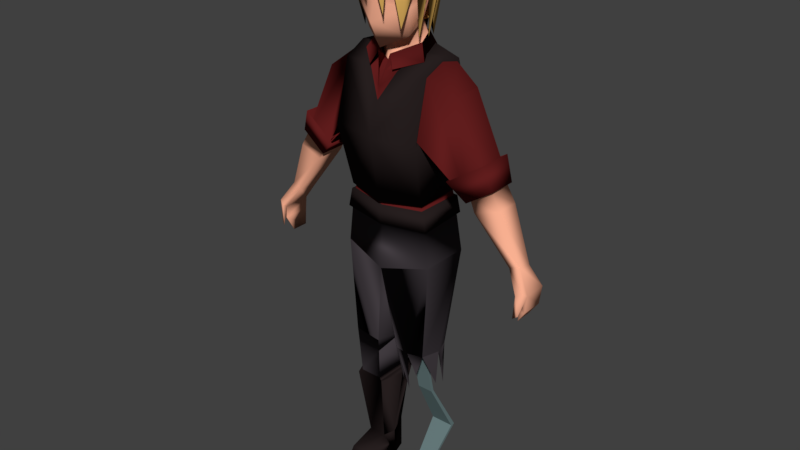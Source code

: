 # Source: Hauke.blend  (saved by Blender 2.79.0; exported with 4.5.12 LTS)
import bpy
from mathutils import Matrix  # noqa: F401  (used for matrix-valued properties, if any)

bpy.ops.wm.read_factory_settings(use_empty=True)
scene = bpy.context.scene
scene.name = 'Scene'

# ---- collections
col_collection_1 = bpy.data.collections.new('Collection 1'); scene.collection.children.link(col_collection_1)

# ---- materials (node trees are filled in below, after node groups)
mat_hair = bpy.data.materials.new('Hair')
mat_hair.alpha_threshold = 0.0
mat_hair.diffuse_color = (0.7011, 0.4125, 0.107, 1.0)
mat_hair.roughness = 0.5
mat_leather = bpy.data.materials.new('Leather')
mat_leather.alpha_threshold = 0.0
mat_leather.diffuse_color = (0.02038, 0.0139, 0.0139, 1.0)
mat_leather.roughness = 0.5
mat_leather.specular_intensity = 0.8
mat_clothesred = bpy.data.materials.new('ClothesRed')
mat_clothesred.alpha_threshold = 0.0
mat_clothesred.diffuse_color = (0.1193, 0.0123, 0.0123, 1.0)
mat_clothesred.roughness = 0.5
mat_clothesred.specular_intensity = 0.0
mat_pants = bpy.data.materials.new('Pants')
mat_pants.alpha_threshold = 0.0
mat_pants.diffuse_color = (0.05497, 0.04565, 0.05284, 1.0)
mat_pants.roughness = 0.5
mat_pants.specular_intensity = 0.0
mat_skin = bpy.data.materials.new('Skin')
mat_skin.alpha_threshold = 0.0
mat_skin.diffuse_color = (1.0, 0.4612, 0.3009, 1.0)
mat_skin.roughness = 0.5
mat_skin.specular_intensity = 0.2174
mat_metal = bpy.data.materials.new('Metal')
mat_metal.alpha_threshold = 0.0
mat_metal.diffuse_color = (0.1384, 0.2036, 0.2079, 1.0)
mat_metal.roughness = 0.5
mat_metal.specular_intensity = 1.0

# ---- material node trees

# ---- world
world_world = bpy.data.worlds.new('World'); scene.world = world_world
world_world.color = (0.05088, 0.05088, 0.05088)
world_world.use_sun_shadow = False
world_world.sun_shadow_jitter_overblur = 0.0
world_world.cycles.sampling_method = 'MANUAL'

# ---- meshes
me_cube_001 = bpy.data.meshes.new('Cube.001')
me_cube_001.from_pydata([(-1.209, 0.7815, 11.19), (-1.209, -1.066, 10.73), (-1.324, -0.6958, 7.139), (-1.061, -0.6958, 8.867), (-1.324, 0.7075, 7.139), (-1.061, 0.6062, 8.887), (-1.341, 0.3095, 12.4), (-1.209, -0.696, 12.22), (-1.149, -0.6611, 4.377), (-1.267, 0.3729, 4.337), (-0.3033, -0.7702, 4.372), (-0.1999, 0.3694, 4.286), (-1.092, -0.6634, 3.94), (-0.3774, -0.6669, 3.94), (-0.3756, 0.0, 0.0), (-1.152, 0.02034, 0.004302), (-1.011, -0.3389, 0.8171), (-0.5171, -0.3125, 0.7854), (-0.4433, -0.5724, 2.969), (-1.079, -0.5693, 2.969), (-0.2263, 0.4251, 3.184), (-1.294, 0.4286, 3.234), (-0.3705, -0.589, 2.883), (-1.162, -0.6475, 2.905), (-0.1652, 0.5553, 3.113), (-1.321, 0.5853, 3.145), (-0.1014, 0.0215, 2.986), (-1.423, 0.1679, 3.026), (-0.3757, -0.01073, 0.8361), (-1.17, -0.007564, 0.8605), (-0.3158, 0.5627, 2.609), (-1.16, 0.5733, 2.61), (-1.034, -1.076, 0.5927), (-0.5171, -1.052, 0.5905), (-1.101, -1.337, 0.003815), (-0.4271, -1.31, -0.003717), (-1.011, 0.5011, 0.003773), (-0.5171, 0.4763, 0.002038), (-1.066, 0.3611, 1.11), (-0.418, 0.353, 1.109), (-2.363, 0.42, 9.284), (-2.363, -0.4805, 9.279), (-3.003, 0.2884, 9.697), (-3.006, -0.4108, 9.7), (-3.524, 0.2319, 7.703), (-3.524, -0.3144, 7.8), (-3.799, 0.1426, 7.8), (-3.801, -0.267, 7.903), (-3.006, -0.4108, 9.7), (-3.003, 0.2146, 9.697), (-2.431, -0.4732, 9.324), (-2.431, 0.3323, 9.328), (-2.356, 0.4412, 9.28), (-2.356, -0.5749, 9.274), (-3.078, 0.2927, 9.746), (-3.082, -0.4962, 9.749), (-2.827, -0.6307, 10.39), (-2.823, 0.4158, 10.38), (-1.865, -0.735, 9.759), (-1.865, 0.6128, 9.766), (-1.938, -0.5727, 11.84), (-1.931, 0.3503, 11.88), (-2.564, -0.5021, 9.061), (-2.564, 0.3633, 9.066), (-3.239, -0.4351, 9.269), (-3.236, 0.2368, 9.266), (-3.94, 0.3225, 7.192), (-3.94, -0.4773, 7.188), (-4.145, 0.2489, 7.29), (-4.146, -0.4114, 7.292), (-3.961, 0.3088, 6.834), (-3.96, -0.4645, 6.832), (-4.078, 0.2391, 6.769), (-4.08, -0.4007, 6.769), (-3.845, 0.1585, 6.43), (-3.847, -0.3126, 6.43), (-4.095, -0.5394, 7.375), (-3.943, -0.6337, 7.308), (-4.009, -0.5784, 6.736), (-3.894, -0.6443, 6.669), (-1.1, 0.6244, 8.68), (-1.172, 0.6582, 8.205), (-1.1, -0.6958, 8.704), (-1.207, -0.6958, 8.169), (-1.163, 0.6906, 8.68), (-1.242, 0.7272, 8.205), (-1.163, -0.7589, 8.704), (-1.281, -0.7589, 8.169), (-1.237, -0.1226, 12.48), (-0.5595, 0.341, 12.63), (-0.4394, -0.7913, 12.22), (-0.5843, -0.1545, 12.52), (-0.3242, 0.2284, 13.39), (-0.5517, -0.03453, 13.33), (-0.8632, -0.1696, 14.02), (-0.7598, -0.8001, 13.82), (-0.6768, -0.3141, 14.93), (-0.7013, 0.2973, 14.17), (-0.6183, -0.6255, 13.09), (-0.5628, -0.8988, 14.74), (-0.5628, 0.3118, 14.7), (-1.253, 0.858, 11.06), (-1.263, -1.151, 10.61), (-1.132, -0.7467, 8.854), (-1.126, 0.6657, 8.876), (-1.247, -0.1468, 12.56), (-1.222, -0.7632, 12.27), (-0.5742, 0.4023, 12.7), (-1.357, 0.3571, 12.48), (-0.4528, -0.862, 12.27), (-0.7114, -0.1766, 12.61), (-0.5133, 0.2925, 13.02), (-0.6946, -0.2297, 12.87), (-0.1801, -0.8027, 12.63), (-0.6088, 0.4819, 12.63), (-0.9087, -0.4103, 12.47), (-0.3488, -0.924, 12.3), (-0.1935, -0.528, 12.43), (-0.6901, -0.883, 14.27), (-0.8522, -0.2835, 14.34), (-0.6621, 0.3916, 14.4), (-0.7645, -0.2988, 14.64), (-0.608, -0.911, 14.59), (-0.5973, 0.4176, 14.71), (-0.7297, -0.9143, 14.28), (-0.9011, -0.2838, 14.35), (-0.6991, 0.4975, 14.41), (-0.812, -0.2988, 14.65), (-0.6446, -0.9449, 14.6), (1.209, 0.7815, 11.19), (1.209, -1.066, 10.73), (1.324, -0.6958, 7.139), (1.061, -0.6958, 8.867), (1.324, 0.7075, 7.139), (1.061, 0.6062, 8.887), (0.0, 0.723, 6.405), (0.0, 0.6691, 8.887), (0.0, -0.9873, 6.833), (0.0, -0.9422, 8.814), (0.0, -0.8865, 12.22), (0.0, 0.3725, 12.59), (1.341, 0.3095, 12.4), (1.209, -0.696, 12.22), (0.0, 0.9292, 7.599), (1.151, -0.6702, 4.383), (1.1, 0.3568, 4.337), (0.3205, -0.7228, 4.378), (0.3397, 0.4817, 4.28), (2.363, 0.42, 9.284), (2.363, -0.4805, 9.279), (3.003, 0.2884, 9.697), (3.006, -0.4108, 9.7), (3.524, 0.2319, 7.703), (3.524, -0.3144, 7.8), (3.799, 0.1426, 7.8), (3.801, -0.267, 7.903), (3.006, -0.4108, 9.7), (3.003, 0.2146, 9.697), (2.431, -0.4732, 9.324), (2.431, 0.3323, 9.328), (2.356, 0.4412, 9.28), (2.356, -0.5749, 9.274), (3.078, 0.2927, 9.746), (3.082, -0.4962, 9.749), (2.827, -0.6307, 10.39), (2.823, 0.4158, 10.38), (1.865, -0.735, 9.759), (1.865, 0.6128, 9.766), (1.938, -0.5727, 11.84), (1.931, 0.3503, 11.88), (2.564, -0.5021, 9.061), (2.564, 0.3633, 9.066), (3.239, -0.4351, 9.269), (3.236, 0.2368, 9.266), (3.94, 0.3225, 7.192), (3.94, -0.4773, 7.188), (4.145, 0.2489, 7.29), (4.146, -0.4114, 7.292), (3.961, 0.3088, 6.834), (3.96, -0.4645, 6.832), (4.078, 0.2391, 6.769), (4.08, -0.4007, 6.769), (3.845, 0.1585, 6.43), (3.847, -0.3126, 6.43), (4.095, -0.5394, 7.375), (3.943, -0.6337, 7.308), (4.009, -0.5784, 6.736), (3.894, -0.6443, 6.669), (0.0, -0.9416, 8.659), (0.0, -0.9191, 8.135), (1.1, 0.6244, 8.68), (1.172, 0.6582, 8.205), (1.1, -0.6958, 8.704), (1.207, -0.6958, 8.169), (0.0, 0.7186, 8.673), (0.0, 0.8134, 8.202), (0.0, -1.025, 8.659), (0.0, -1.001, 8.135), (1.163, 0.6906, 8.68), (1.242, 0.7272, 8.205), (1.163, -0.7589, 8.704), (1.281, -0.7589, 8.169), (0.0, 0.7926, 8.673), (0.0, 0.8953, 8.202), (0.0, -0.646, 12.41), (1.237, -0.1226, 12.48), (0.5595, 0.341, 12.63), (0.4394, -0.7913, 12.22), (0.5843, -0.1545, 12.52), (0.0, 0.383, 13.42), (0.0, -0.6799, 12.86), (0.3242, 0.2284, 13.39), (0.5517, -0.03453, 13.33), (0.8632, -0.1696, 14.02), (0.0, 0.6634, 14.17), (0.0, -1.289, 13.47), (0.0, -0.1519, 13.02), (0.0, -0.3141, 15.19), (0.7598, -0.8001, 13.82), (0.6768, -0.3141, 14.93), (0.7013, 0.2973, 14.17), (0.0, 0.4457, 14.93), (0.0, -0.9557, 12.78), (0.0, -1.111, 14.93), (0.6183, -0.6255, 13.09), (0.5628, -0.8988, 14.74), (0.5628, 0.3118, 14.7), (0.0, -1.172, 13.94), (0.0, -1.276, 14.22), (0.0, -1.043, 11.42), (1.253, 0.858, 11.06), (1.263, -1.151, 10.61), (1.132, -0.7467, 8.854), (0.0, 1.109, 11.2), (0.0, 0.7566, 8.877), (1.126, 0.6657, 8.876), (0.0, -1.388, 10.63), (0.0, -1.08, 8.799), (1.247, -0.1468, 12.56), (1.222, -0.7632, 12.27), (0.5742, 0.4023, 12.7), (1.357, 0.3571, 12.48), (0.0, 0.4537, 12.63), (0.4528, -0.862, 12.27), (0.7114, -0.1766, 12.61), (0.0, -1.127, 11.45), (0.0, 0.439, 13.06), (0.0, 0.7243, 12.59), (0.5133, 0.2925, 13.02), (0.6946, -0.2297, 12.87), (0.1801, -0.8027, 12.63), (0.6088, 0.4819, 12.63), (0.9087, -0.4103, 12.47), (0.3488, -0.924, 12.3), (0.0, -1.015, 11.82), (0.1935, -0.528, 12.43), (0.6901, -0.883, 14.27), (0.8522, -0.2835, 14.34), (0.0, 0.6632, 14.4), (0.6621, 0.3916, 14.4), (0.0, 0.5544, 14.72), (0.7645, -0.2988, 14.64), (0.608, -0.911, 14.59), (0.0, -1.194, 14.57), (0.5973, 0.4176, 14.71), (0.0, -1.324, 14.22), (0.7297, -0.9143, 14.28), (0.9011, -0.2838, 14.35), (0.0, 0.7115, 14.41), (0.6991, 0.4975, 14.41), (0.0, 0.6011, 14.74), (0.812, -0.2988, 14.65), (0.6446, -0.9449, 14.6), (0.0, -1.24, 14.58), (-0.9265, -0.3398, 15.19), (-0.5566, -1.003, 14.61), (-0.7571, -1.004, 14.21), (-0.932, -0.3003, 14.31), (-0.7568, -1.244, 14.91), (-0.5252, -1.325, 15.06), (-0.005374, -1.416, 15.2), (0.5239, -1.021, 15.39), (0.7855, -1.121, 13.41), (0.564, -1.34, 15.06), (0.08067, -1.543, 14.21), (-0.005374, -0.8056, 15.31), (0.5088, -1.432, 13.77), (0.78, -0.6657, 15.21), (0.9303, -1.115, 15.12), (0.9704, -0.8016, 14.5), (1.108, -0.5503, 14.75), (0.8679, -0.5567, 13.09), (0.9335, -0.3036, 15.16), (0.002863, 0.5986, 15.16), (0.7182, 0.3583, 14.79), (0.7972, -0.1162, 13.0), (0.000246, 0.6722, 14.38), (0.7054, 0.4608, 14.37), (0.000246, 0.5625, 14.73), (0.932, -0.3003, 14.31), (0.9621, 0.07383, 14.35), (0.7508, 0.09447, 13.62), (0.689, 0.5507, 14.05), (0.3667, 0.4233, 13.26), (0.6121, 0.3065, 12.92), (-0.0005926, 0.5621, 13.07), (0.2886, 0.7592, 14.18), (0.1571, 0.5945, 12.85), (-0.01583, -0.2897, 15.57), (-0.7204, 0.3585, 14.79), (-0.7972, -0.1162, 13.0), (-0.7054, 0.4608, 14.37), (-0.9621, 0.07383, 14.35), (-0.7508, 0.1488, 13.62), (-0.6745, 0.4974, 14.03), (-0.3667, 0.4233, 13.26), (-0.6121, 0.3065, 12.92), (-0.2886, 0.7592, 14.18), (-0.1571, 0.5945, 12.85), (-0.00302, 0.6793, 14.19), (-1.023, -0.6432, 14.26), (-0.7627, -0.596, 13.11), (0.01589, -1.207, 14.57), (0.02189, -1.16, 14.81), (0.02771, -1.186, 15.0), (1.289, -0.1369, 4.36), (0.7252, -0.784, 4.38), (0.1685, -0.2006, 4.329), (0.7336, 0.4465, 4.309), (0.7252, -0.687, 3.213), (0.9354, -0.6575, 3.702), (1.204, -0.1369, 3.29), (1.1, 0.2158, 3.606), (0.9416, 0.5304, 2.864), (0.5273, 0.441, 3.132), (0.2547, 0.0008525, 3.506), (0.3205, -0.4262, 3.211), (0.2177, -0.1731, 4.512), (0.719, 0.3283, 4.512), (1.22, -0.1731, 4.512), (0.719, -0.6745, 4.512), (0.719, -0.1731, 3.981), (0.343, -0.1731, 4.114), (0.343, -0.5492, 4.512), (0.9449, -0.1324, 4.331), (0.343, 0.2029, 4.512), (0.719, 0.2029, 4.114), (0.9449, -0.1324, 3.853), (1.095, 0.2029, 4.512), (1.095, -0.1731, 4.114), (0.9449, -0.221, 4.331), (1.095, -0.5492, 4.512), (0.719, -0.5492, 4.114), (0.4405, -0.4517, 4.217), (0.4932, -0.1324, 4.331), (0.4405, 0.1054, 4.217), (0.4932, -0.1324, 3.853), (0.9976, -0.4517, 4.217), (0.4932, -0.221, 4.331), (0.9976, 0.1054, 4.217), (0.4932, -0.221, 3.853), (0.385, 0.9595, 1.223), (0.9449, 0.1021, 2.806), (0.4932, 0.1021, 2.806), (1.053, 0.9595, 1.223), (0.9449, -0.1767, -0.0001855), (0.4932, -0.1767, -0.0001855), (0.9449, -0.221, 3.853), (0.4932, 0.01349, 2.806), (0.9449, 0.01349, 2.806), (1.053, 0.8286, 1.223), (0.385, 0.8286, 1.223), (0.9449, -0.1938, 0.0906), (0.4932, -0.1938, 0.0906), (0.8346, -1.449, 0.5747), (0.6035, -1.449, 0.5747)], [(281, 285), (274, 285), (279, 285), (292, 285)], [(7, 1, 102, 106), (91, 90, 139, 204, 117), (90, 229, 254, 139), (1, 0, 101, 102), (89, 140, 242, 107), (194, 80, 5, 136), (80, 82, 3, 5), (135, 137, 10, 11), (0, 6, 108, 101), (82, 188, 138, 3), (1, 7, 60, 43, 41), (10, 137, 2, 8), (2, 4, 9, 8), (135, 11, 9, 4), (10, 8, 12, 13), (22, 23, 16, 17), (8, 9, 12), (10, 13, 11), (22, 17, 28, 26), (31, 30, 39, 38), (12, 9, 21, 19), (23, 27, 29, 16), (26, 28, 39, 30, 24), (11, 20, 21, 9), (13, 18, 20, 11), (13, 12, 19, 18), (18, 19, 23, 22), (21, 20, 24, 25), (18, 22, 26, 24, 20), (19, 21, 25, 27, 23), (27, 25, 31, 38, 29), (25, 24, 30, 31), (17, 16, 32, 33), (33, 32, 34, 35), (14, 15, 36, 37), (37, 36, 38, 39), (35, 34, 15, 14), (29, 38, 36, 15), (29, 15, 16), (34, 32, 16, 15), (28, 17, 14), (14, 37, 39, 28), (33, 35, 14, 17), (52, 53, 50, 51), (6, 0, 40, 42, 61), (0, 1, 41, 40), (60, 61, 42, 43), (65, 63, 44, 46), (55, 54, 49, 48), (62, 64, 47, 45), (63, 62, 45, 44), (56, 57, 54, 55), (48, 49, 65, 64), (64, 65, 46, 47), (53, 55, 48, 50), (43, 42, 57, 56), (58, 56, 55, 53), (59, 58, 53, 52), (54, 52, 51, 49), (41, 43, 56, 58), (40, 41, 58, 59), (57, 59, 52, 54), (42, 40, 59, 57), (7, 88, 6, 61, 60), (51, 50, 62, 63), (50, 48, 64, 62), (49, 51, 63, 65), (45, 67, 66, 44), (46, 44, 66, 68), (47, 46, 68, 69), (69, 67, 79, 78), (67, 69, 73, 71), (68, 66, 70, 72), (69, 68, 72, 73), (66, 67, 71, 70), (73, 72, 74, 75), (72, 70, 74), (71, 75, 74, 70), (73, 75, 71), (77, 76, 78, 79), (67, 45, 77, 79), (45, 47, 76, 77), (47, 69, 78, 76), (2, 137, 189, 83), (195, 81, 85, 203), (4, 2, 83, 81), (188, 82, 86, 196), (135, 4, 81, 195, 143), (82, 80, 84, 86), (87, 197, 196, 86), (85, 87, 86, 84), (203, 85, 84, 202), (81, 83, 87, 85), (83, 189, 197, 87), (80, 194, 202, 84), (89, 91, 93, 92), (229, 90, 109, 245), (6, 88, 105, 108), (91, 117, 204, 210, 93), (140, 89, 92, 209), (94, 93, 98, 95), (121, 122, 99, 96), (121, 96, 100), (94, 97, 92, 93), (214, 209, 92, 97), (260, 100, 221), (122, 263, 223, 99), (215, 95, 98, 222), (216, 210, 222, 98, 93), (217, 221, 100, 96), (217, 96, 99, 223), (215, 227, 95), (5, 3, 103, 104), (233, 101, 108, 107, 242), (234, 104, 101, 233), (103, 237, 236, 102), (104, 103, 102, 101), (108, 105, 110, 107), (105, 106, 109, 110), (102, 236, 245, 109, 106), (3, 138, 237, 103), (136, 5, 104, 234), (91, 89, 107, 110), (88, 7, 106, 105), (90, 91, 110, 109), (89, 111, 112, 91), (89, 111, 246, 140), (113, 112, 115, 116), (111, 114, 115, 112), (111, 246, 247, 114), (117, 254, 113), (91, 117, 113, 112), (94, 95, 118, 119), (227, 228, 118, 95), (214, 97, 120, 258), (94, 119, 120, 97), (119, 118, 124, 125), (100, 260, 270, 123), (120, 119, 125, 126), (122, 121, 127, 128), (125, 124, 128, 127), (125, 127, 123, 126), (268, 126, 123, 270), (124, 265, 273, 128), (118, 228, 265, 124), (258, 120, 126, 268), (263, 122, 128, 273), (121, 100, 123, 127), (142, 239, 231, 130), (208, 255, 204, 139, 207), (207, 139, 254, 229), (130, 231, 230, 129), (206, 240, 242, 140), (194, 136, 134, 190), (190, 134, 132, 192), (135, 147, 327, 146, 137), (129, 230, 241, 141), (192, 132, 138, 188), (130, 149, 151, 168, 142), (146, 326, 144, 131, 137), (131, 144, 325, 145, 133), (135, 133, 145, 328, 147), (160, 159, 158, 161), (141, 169, 150, 148, 129), (129, 148, 149, 130), (168, 151, 150, 169), (173, 154, 152, 171), (163, 156, 157, 162), (170, 153, 155, 172), (171, 152, 153, 170), (164, 163, 162, 165), (156, 172, 173, 157), (172, 155, 154, 173), (161, 158, 156, 163), (151, 164, 165, 150), (166, 161, 163, 164), (167, 160, 161, 166), (162, 157, 159, 160), (149, 166, 164, 151), (148, 167, 166, 149), (165, 162, 160, 167), (150, 165, 167, 148), (142, 168, 169, 141, 205), (159, 171, 170, 158), (158, 170, 172, 156), (157, 173, 171, 159), (153, 152, 174, 175), (154, 176, 174, 152), (155, 177, 176, 154), (177, 186, 187, 175), (175, 179, 181, 177), (176, 180, 178, 174), (177, 181, 180, 176), (174, 178, 179, 175), (181, 183, 182, 180), (180, 182, 178), (179, 178, 182, 183), (181, 179, 183), (185, 187, 186, 184), (175, 187, 185, 153), (153, 185, 184, 155), (155, 184, 186, 177), (131, 193, 189, 137), (195, 203, 199, 191), (133, 191, 193, 131), (188, 196, 200, 192), (135, 143, 195, 191, 133), (192, 200, 198, 190), (201, 200, 196, 197), (199, 198, 200, 201), (203, 202, 198, 199), (191, 199, 201, 193), (193, 201, 197, 189), (190, 198, 202, 194), (206, 211, 212, 208), (229, 245, 243, 207), (141, 241, 238, 205), (208, 212, 210, 204, 255), (140, 209, 211, 206), (213, 218, 224, 212), (261, 219, 225, 262), (261, 226, 219), (213, 212, 211, 220), (214, 220, 211, 209), (260, 221, 226), (262, 225, 223, 263), (215, 222, 224, 218), (216, 212, 224, 222, 210), (217, 219, 226, 221), (217, 223, 225, 219), (215, 218, 227), (134, 235, 232, 132), (233, 242, 240, 241, 230), (234, 233, 230, 235), (232, 231, 236, 237), (235, 230, 231, 232), (241, 240, 244, 238), (238, 244, 243, 239), (231, 239, 243, 245, 236), (132, 232, 237, 138), (136, 234, 235, 134), (208, 244, 240, 206), (205, 238, 239, 142), (207, 243, 244, 208), (206, 208, 249, 248), (206, 140, 246, 248), (250, 253, 252, 249), (248, 249, 252, 251), (248, 251, 247, 246), (255, 250, 254), (208, 249, 250, 255), (213, 257, 256, 218), (227, 218, 256, 228), (214, 258, 259, 220), (213, 220, 259, 257), (257, 267, 266, 256), (226, 264, 270, 260), (259, 269, 267, 257), (262, 272, 271, 261), (267, 271, 272, 266), (267, 269, 264, 271), (268, 270, 264, 269), (266, 272, 273, 265), (256, 266, 265, 228), (258, 268, 269, 259), (263, 273, 272, 262), (261, 271, 264, 226), (320, 278, 274, 277), (280, 279, 284), (275, 274, 278), (288, 287, 281), (281, 280, 283), (274, 275, 279), (283, 280, 286), (283, 288, 281), (308, 285, 280, 281, 287, 292), (283, 282, 288), (288, 282, 289, 287), (282, 283, 287, 289), (287, 283, 281), (292, 287, 290, 299), (299, 290, 287, 289), (290, 291, 289), (299, 291, 290), (289, 291, 299), (299, 294, 292), (298, 293, 294), (292, 294, 293), (294, 297, 301, 295, 299), (296, 298, 294, 297), (308, 292, 293), (300, 297, 294), (300, 294, 299), (299, 295, 300), (297, 300, 295, 301), (297, 301, 302), (303, 305, 307), (302, 303, 306), (301, 303, 304), (303, 302, 304), (302, 301, 304), (319, 296, 306), (296, 297, 306), (302, 306, 297), (305, 319, 306), (306, 303, 307), (305, 306, 307), (277, 274, 309), (298, 309, 293), (274, 293, 309), (309, 277, 310, 313, 311), (296, 311, 309, 298), (308, 293, 274), (312, 309, 311), (312, 277, 309), (277, 312, 310), (311, 313, 310, 312), (311, 314, 313), (315, 318, 305), (314, 317, 315), (313, 316, 315), (315, 316, 314), (314, 316, 313), (319, 317, 296), (296, 317, 311), (314, 311, 317), (305, 317, 319), (317, 318, 315), (305, 318, 317), (308, 274, 279, 280, 285), (277, 276, 321), (274, 278, 276, 277), (276, 320, 321), (320, 277, 321), (320, 276, 278), (279, 275, 280), (280, 275, 324, 281), (281, 324, 275, 323, 288), (275, 322, 289, 288, 323), (276, 275, 278), (326, 146, 329), (144, 326, 330), (325, 144, 331), (145, 325, 332), (328, 145, 333), (147, 328, 334), (327, 147, 335), (146, 327, 336), (337, 342, 353, 343), (347, 362, 363, 356), (362, 364, 361, 363), (337, 345, 355, 342), (338, 346, 355, 345), (356, 347, 367, 360), (344, 354, 358, 350), (338, 348, 359, 346), (339, 349, 359, 348), (347, 344, 350, 367), (367, 350, 358, 360), (339, 351, 357, 349), (340, 352, 357, 351), (360, 358, 354, 356), (356, 354, 344, 347), (340, 343, 353, 352), (341, 342, 355, 346), (341, 346, 359, 349), (341, 349, 357, 352), (341, 352, 353, 342), (365, 374, 375, 366), (364, 365, 366, 361), (362, 369, 370, 364), (362, 347, 367, 369), (360, 368, 369, 367), (369, 368, 371, 370), (372, 373, 375, 374), (370, 371, 373, 372), (364, 370, 372, 365), (365, 372, 374), (366, 375, 373), (361, 366, 373, 371), (363, 361, 371, 368), (356, 363, 368, 360), (337, 343, 340, 351, 339, 348, 338, 345), (313, 315, 296, 311), (301, 297, 296, 303), (296, 315, 303), (303, 315, 305)])
me_cube_001.polygons.foreach_set('material_index', [1, 2, 2, 1, 1, 2, 2, 3, 1, 2, 2, 3, 3, 3, 3, 1, 3, 3, 1, 1, 3, 1, 1, 3, 3, 3, 1, 1, 1, 1, 1, 1, 1, 1, 1, 1, 1, 1, 1, 1, 1, 1, 1, 2, 2, 2, 2, 4, 2, 4, 4, 2, 4, 4, 2, 2, 2, 2, 2, 2, 2, 2, 2, 2, 4, 4, 4, 4, 4, 4, 4, 4, 4, 4, 4, 4, 4, 4, 4, 4, 4, 4, 4, 3, 1, 3, 1, 3, 1, 1, 1, 1, 1, 1, 1, 4, 1, 1, 4, 4, 4, 4, 4, 4, 4, 4, 4, 4, 4, 4, 4, 4, 1, 1, 1, 1, 1, 1, 1, 1, 1, 1, 1, 1, 1, 2, 2, 2, 2, 2, 2, 2, 4, 4, 4, 4, 2, 2, 2, 2, 2, 2, 2, 2, 2, 2, 2, 2, 1, 2, 2, 1, 1, 2, 2, 3, 1, 2, 2, 3, 3, 3, 2, 2, 2, 2, 4, 2, 4, 4, 2, 4, 4, 2, 2, 2, 2, 2, 2, 2, 2, 2, 2, 4, 4, 4, 4, 4, 4, 4, 4, 4, 4, 4, 4, 4, 4, 4, 4, 4, 4, 4, 3, 1, 3, 1, 3, 1, 1, 1, 1, 1, 1, 1, 4, 1, 1, 4, 4, 4, 4, 4, 4, 4, 4, 4, 4, 4, 4, 4, 4, 1, 1, 1, 1, 1, 1, 1, 1, 1, 1, 1, 1, 1, 2, 2, 2, 2, 2, 2, 2, 4, 4, 4, 4, 2, 2, 2, 2, 2, 2, 2, 2, 2, 2, 2, 2, 0, 0, 0, 0, 0, 0, 0, 0, 0, 0, 0, 0, 0, 0, 0, 0, 0, 0, 0, 0, 0, 0, 0, 0, 0, 0, 0, 0, 0, 0, 0, 0, 0, 0, 0, 0, 0, 0, 0, 0, 0, 0, 0, 0, 0, 0, 0, 0, 0, 0, 0, 0, 0, 0, 0, 0, 0, 0, 0, 0, 0, 0, 0, 0, 0, 0, 0, 0, 0, 0, 0, 0, 0, 3, 3, 3, 3, 3, 3, 3, 3, 5, 5, 5, 5, 5, 5, 5, 5, 5, 5, 5, 5, 5, 5, 5, 5, 5, 5, 5, 5, 5, 5, 5, 5, 5, 5, 5, 5, 5, 5, 5, 5, 5, 5, 5, 0, 0, 0, 0])
_uv = me_cube_001.uv_layers.new(name='UVMap')
_uv.uv.foreach_set('vector', [0.3225, 0.4427, 0.3088, 0.5295, 0.3045, 0.5369, 0.3184, 0.4399, 0.6681, 0.967, 0.6305, 0.9581, 0.625, 0.9328, 0.6395, 0.9332, 0.6463, 0.9444, 0.8666, 0.7366, 0.9108, 0.7087, 0.8996, 0.7287, 0.8886, 0.7488, 0.3088, 0.5295, 0.4125, 0.494, 0.4176, 0.5016, 0.3045, 0.5369, 0.1424, 0.8513, 0.1415, 0.819, 0.1463, 0.8187, 0.1462, 0.852, 0.5559, 0.7066, 0.5565, 0.6435, 0.5685, 0.6457, 0.5683, 0.7066, 0.3031, 0.9087, 0.3019, 0.9846, 0.2924, 0.9846, 0.2911, 0.9097, 0.45, 0.491, 0.546, 0.4577, 0.546, 0.5998, 0.481, 0.6105, 0.4125, 0.494, 0.3793, 0.4274, 0.3816, 0.423, 0.4176, 0.5016, 0.05787, 0.8332, 0.05521, 0.7704, 0.06414, 0.7704, 0.06729, 0.831, 0.08085, 0.6823, 0.1185, 0.6055, 0.1463, 0.6434, 0.1463, 0.7809, 0.1024, 0.7862, 0.0587, 0.2061, 0.07582, 0.3475, 0.0, 0.3653, 0.01013, 0.2064, 0.6512, 0.4594, 0.5703, 0.4585, 0.5913, 0.2978, 0.6508, 0.3011, 0.2317, 0.1084, 0.2301, 0.2298, 0.1686, 0.2315, 0.1525, 0.07196, 0.0587, 0.2061, 0.01013, 0.2064, 0.01343, 0.1813, 0.05458, 0.1813, 0.0551, 0.1205, 0.009404, 0.1217, 0.01861, 0.001809, 0.04708, 0.0, 0.6508, 0.3011, 0.5913, 0.2978, 0.6512, 0.2762, 0.546, 0.5998, 0.5422, 0.6251, 0.481, 0.6105, 0.1885, 0.7116, 0.2084, 0.5916, 0.2257, 0.5951, 0.2234, 0.7187, 0.7328, 0.6695, 0.6841, 0.6707, 0.6873, 0.5849, 0.7246, 0.5839, 0.6512, 0.2762, 0.5913, 0.2978, 0.5889, 0.2344, 0.6463, 0.2204, 0.6055, 0.5354, 0.6521, 0.5279, 0.6455, 0.6519, 0.6266, 0.6544, 0.2234, 0.7187, 0.2257, 0.5951, 0.2461, 0.6114, 0.2553, 0.6981, 0.2539, 0.727, 0.2301, 0.2298, 0.2333, 0.2932, 0.1718, 0.2949, 0.1686, 0.2315, 0.5422, 0.6251, 0.5417, 0.6812, 0.4835, 0.674, 0.481, 0.6105, 0.05458, 0.1813, 0.01343, 0.1813, 0.01433, 0.1255, 0.05093, 0.1255, 0.05093, 0.1255, 0.01433, 0.1255, 0.009404, 0.1217, 0.0551, 0.1205, 0.7741, 0.11, 0.7789, 0.1712, 0.7719, 0.1754, 0.7653, 0.1092, 0.8359, 0.155, 0.8375, 0.1592, 0.8032, 0.1771, 0.7719, 0.1754, 0.7789, 0.1712, 0.8331, 0.1185, 0.7741, 0.11, 0.7653, 0.1092, 0.7892, 0.1018, 0.8375, 0.1135, 0.6521, 0.5279, 0.676, 0.5201, 0.6763, 0.5504, 0.6664, 0.6367, 0.6455, 0.6519, 0.7429, 0.6999, 0.6763, 0.6999, 0.6841, 0.6707, 0.7328, 0.6695, 0.9742, 0.1751, 0.9456, 0.1739, 0.9444, 0.1308, 0.9742, 0.132, 0.7429, 0.6902, 0.7431, 0.6605, 0.7772, 0.6566, 0.7772, 0.6954, 0.7811, 0.9224, 0.8257, 0.9252, 0.8165, 0.9525, 0.7882, 0.9501, 0.6914, 0.5208, 0.7199, 0.5201, 0.7246, 0.5839, 0.6873, 0.5849, 0.7869, 0.8472, 0.8257, 0.8471, 0.8257, 0.9252, 0.7811, 0.9224, 0.6455, 0.6519, 0.6664, 0.6367, 0.6763, 0.6999, 0.6485, 0.701, 0.6455, 0.6519, 0.6485, 0.701, 0.6266, 0.6544, 0.5703, 0.7029, 0.5845, 0.6685, 0.6266, 0.6544, 0.6485, 0.701, 0.2257, 0.5951, 0.2084, 0.5916, 0.2279, 0.547, 0.2279, 0.547, 0.2553, 0.548, 0.2461, 0.6114, 0.2257, 0.5951, 0.1662, 0.579, 0.1525, 0.5443, 0.2279, 0.547, 0.2084, 0.5916, 0.5674, 0.9197, 0.5674, 0.9781, 0.5629, 0.9722, 0.5629, 0.9259, 0.8537, 0.3674, 0.8164, 0.3068, 0.8276, 0.1802, 0.8711, 0.1858, 0.8711, 0.3255, 0.672, 0.7029, 0.672, 0.8124, 0.5825, 0.7995, 0.5703, 0.7492, 0.8919, 0.5005, 0.8386, 0.5005, 0.8489, 0.3723, 0.8891, 0.3743, 0.9113, 0.2084, 0.9511, 0.2022, 0.9359, 0.2964, 0.9192, 0.298, 0.5238, 0.9729, 0.524, 0.9275, 0.5285, 0.9321, 0.5283, 0.968, 0.3853, 0.7857, 0.4251, 0.7935, 0.416, 0.8778, 0.3992, 0.8755, 0.05521, 0.8589, 0.00536, 0.8577, 0.01776, 0.7855, 0.04934, 0.7805, 0.9889, 0.1802, 0.9889, 0.2404, 0.9514, 0.2333, 0.9514, 0.1879, 0.7884, 0.6571, 0.8245, 0.6566, 0.826, 0.682, 0.7873, 0.6825, 0.7873, 0.6825, 0.826, 0.682, 0.8217, 0.7678, 0.798, 0.7623, 0.5674, 0.9781, 0.5238, 0.9729, 0.5283, 0.968, 0.5629, 0.9722, 0.9502, 0.6728, 0.9502, 0.6326, 0.9898, 0.6255, 0.9898, 0.6857, 0.2459, 0.9801, 0.2459, 0.914, 0.2845, 0.9221, 0.2845, 0.9719, 0.7809, 0.8132, 0.7809, 0.8907, 0.7529, 0.8815, 0.7529, 0.8231, 0.524, 0.9275, 0.5674, 0.9197, 0.5629, 0.9259, 0.5285, 0.9321, 0.7158, 0.9103, 0.7158, 0.9545, 0.6763, 0.9674, 0.6763, 0.9012, 0.9804, 0.252, 0.9804, 0.3038, 0.9514, 0.3179, 0.9514, 0.2404, 0.9444, 0.1308, 0.9444, 0.06528, 0.9828, 0.07348, 0.9828, 0.1229, 0.9419, 0.9176, 0.9419, 0.8736, 0.981, 0.8643, 0.981, 0.93, 0.9419, 0.9887, 0.9442, 0.955, 0.9502, 0.9304, 0.9831, 0.93, 0.9831, 0.9832, 0.05311, 0.874, 0.006715, 0.8729, 0.00536, 0.8577, 0.05521, 0.8589, 0.3857, 0.7687, 0.4251, 0.7653, 0.4251, 0.7935, 0.3853, 0.7857, 0.9125, 0.1802, 0.9514, 0.1852, 0.9511, 0.2022, 0.9113, 0.2084, 0.01776, 0.7855, 0.009137, 0.7502, 0.05521, 0.7512, 0.04934, 0.7805, 0.9192, 0.298, 0.9359, 0.2964, 0.9272, 0.3335, 0.9142, 0.3334, 0.798, 0.7623, 0.8217, 0.7678, 0.8281, 0.7979, 0.7901, 0.7984, 0.304, 0.5822, 0.2938, 0.5736, 0.2983, 0.5443, 0.304, 0.5496, 0.9938, 0.1091, 0.9829, 0.1166, 0.9828, 0.0863, 0.9901, 0.08897, 0.9142, 0.3334, 0.9272, 0.3335, 0.9351, 0.3525, 0.9307, 0.3586, 0.7901, 0.7984, 0.8281, 0.7979, 0.8281, 0.8277, 0.7912, 0.8283, 0.05521, 0.7512, 0.009137, 0.7502, 0.01025, 0.7297, 0.0548, 0.7306, 0.7912, 0.8283, 0.8281, 0.8277, 0.8239, 0.8466, 0.7968, 0.8471, 0.9307, 0.3586, 0.9351, 0.3525, 0.9514, 0.37, 0.01025, 0.7297, 0.01939, 0.7068, 0.04652, 0.7073, 0.0548, 0.7306, 0.9828, 0.0863, 0.9938, 0.06528, 0.9901, 0.08897, 0.4073, 0.9122, 0.4167, 0.9129, 0.3949, 0.9429, 0.3873, 0.9432, 0.009137, 0.7502, 0.01776, 0.7855, 0.0, 0.7569, 4.674e-05, 0.7201, 0.3992, 0.8755, 0.416, 0.8778, 0.4167, 0.9129, 0.4073, 0.9122, 0.798, 0.7623, 0.7901, 0.7984, 0.7811, 0.8302, 0.7826, 0.7936, 0.0, 0.3653, 0.07582, 0.3475, 0.0759, 0.4224, 0.006719, 0.4245, 0.6559, 0.2962, 0.6666, 0.3632, 0.6627, 0.3674, 0.6512, 0.2963, 0.5703, 0.4585, 0.6512, 0.4594, 0.6504, 0.5189, 0.5724, 0.5201, 0.751, 0.4343, 0.7369, 0.371, 0.7405, 0.3674, 0.7558, 0.4343, 0.2317, 0.1084, 0.1525, 0.07196, 0.1566, 0.01012, 0.2236, 0.005594, 0.2261, 0.04047, 0.7369, 0.371, 0.661, 0.371, 0.6572, 0.3674, 0.7405, 0.3674, 0.9136, 0.1473, 0.9115, 0.07401, 0.9417, 0.07405, 0.9444, 0.1405, 0.4463, 0.4205, 0.4486, 0.506, 0.4176, 0.506, 0.4187, 0.4226, 0.2727, 0.3779, 0.2733, 0.3067, 0.3007, 0.3113, 0.3, 0.378, 0.6666, 0.3632, 0.7446, 0.3632, 0.7484, 0.3674, 0.6627, 0.3674, 0.7446, 0.3632, 0.7557, 0.2935, 0.7604, 0.2934, 0.7484, 0.3674, 0.661, 0.371, 0.6554, 0.4342, 0.6512, 0.4342, 0.6572, 0.3674, 0.4627, 0.8011, 0.4917, 0.7974, 0.4803, 0.8429, 0.4647, 0.8452, 0.5685, 0.5589, 0.551, 0.6037, 0.546, 0.6035, 0.5639, 0.5569, 0.3793, 0.4274, 0.3541, 0.4252, 0.3523, 0.4205, 0.3816, 0.423, 0.006977, 0.9412, 0.001241, 0.9192, 0.0, 0.9083, 0.02586, 0.9083, 0.05345, 0.9391, 0.3449, 0.7653, 0.3771, 0.7677, 0.3634, 0.8112, 0.345, 0.8128, 0.4845, 0.8826, 0.4803, 0.8429, 0.5156, 0.8321, 0.5217, 0.8745, 0.8548, 0.1373, 0.853, 0.1724, 0.8447, 0.1707, 0.8375, 0.1362, 0.8548, 0.1373, 0.8375, 0.1362, 0.8548, 0.1018, 0.4845, 0.8826, 0.4567, 0.8887, 0.4647, 0.8452, 0.4803, 0.8429, 0.3455, 0.8551, 0.345, 0.8128, 0.3634, 0.8112, 0.3853, 0.856, 0.9928, 0.2732, 0.9937, 0.3051, 0.9804, 0.273, 0.7789, 0.8907, 0.7809, 0.9252, 0.7602, 0.9259, 0.7705, 0.8936, 0.61, 0.8568, 0.6299, 0.8998, 0.5879, 0.8914, 0.5703, 0.8563, 0.3512, 0.9048, 0.3205, 0.9054, 0.3045, 0.9056, 0.324, 0.869, 0.3585, 0.8719, 0.7139, 0.859, 0.7069, 0.9012, 0.677, 0.8872, 0.6763, 0.8513, 0.7139, 0.859, 0.6763, 0.8513, 0.6892, 0.8189, 0.7227, 0.8132, 0.61, 0.8568, 0.637, 0.8567, 0.6299, 0.8998, 0.3135, 0.7616, 0.3885, 0.7613, 0.3915, 0.7653, 0.3101, 0.7653, 0.3838, 0.1329, 0.4556, 0.125, 0.4607, 0.2079, 0.4158, 0.2204, 0.3828, 0.2163, 0.3831, 0.0, 0.4477, 0.0001689, 0.4556, 0.125, 0.3838, 0.1329, 0.3126, 0.2237, 0.3774, 0.2204, 0.3769, 0.3255, 0.3045, 0.3248, 0.4176, 0.627, 0.3366, 0.6354, 0.3045, 0.5369, 0.4176, 0.5016, 0.1463, 0.8966, 0.1172, 0.8928, 0.1133, 0.8623, 0.1462, 0.852, 0.1172, 0.8928, 0.08079, 0.8936, 0.07168, 0.85, 0.1133, 0.8623, 0.3045, 0.3248, 0.3769, 0.3255, 0.3773, 0.3726, 0.3516, 0.4202, 0.3074, 0.4205, 0.3885, 0.7613, 0.4024, 0.7002, 0.4104, 0.7001, 0.3915, 0.7653, 0.3095, 0.7008, 0.3135, 0.7616, 0.3101, 0.7653, 0.3045, 0.7008, 0.1137, 0.8548, 0.1424, 0.8513, 0.1462, 0.852, 0.1133, 0.8623, 0.3541, 0.4252, 0.3225, 0.4427, 0.3184, 0.4399, 0.3523, 0.4205, 0.551, 0.6037, 0.5685, 0.6405, 0.5644, 0.6435, 0.546, 0.6035, 0.9757, 0.8552, 0.9551, 0.8643, 0.9472, 0.834, 0.9665, 0.8275, 0.9954, 0.431, 0.9734, 0.4352, 0.9733, 0.465, 1.0, 0.463, 0.4438, 0.6006, 0.4438, 0.6325, 0.4176, 0.6338, 0.4223, 0.6012, 0.3585, 0.9459, 0.3829, 0.9395, 0.3829, 0.992, 0.3619, 0.9772, 0.5169, 0.9086, 0.5169, 0.9379, 0.4891, 0.9357, 0.4942, 0.9014, 0.9602, 0.8061, 0.9757, 0.764, 0.9419, 0.7986, 0.9665, 0.8275, 0.9602, 0.8061, 0.9419, 0.7986, 0.9472, 0.834, 0.4845, 0.8826, 0.5217, 0.8745, 0.5238, 0.9014, 0.4892, 0.9013, 0.637, 0.8567, 0.6528, 0.8568, 0.6563, 0.8959, 0.6299, 0.8998, 0.3455, 0.8551, 0.3853, 0.856, 0.3832, 0.869, 0.3455, 0.8682, 0.4845, 0.8826, 0.4892, 0.9013, 0.45, 0.9014, 0.4567, 0.8887, 0.774, 0.7709, 0.7741, 0.735, 0.7768, 0.7339, 0.7768, 0.7717, 0.7906, 0.09505, 0.8256, 0.09919, 0.8264, 0.1018, 0.7904, 0.1015, 0.7533, 0.8056, 0.774, 0.7709, 0.7768, 0.7717, 0.7537, 0.812, 0.7679, 0.02817, 0.7694, 0.06458, 0.7667, 0.06541, 0.7653, 0.02694, 0.446, 0.8703, 0.4461, 0.9066, 0.4274, 0.9065, 0.4284, 0.8694, 0.446, 0.8703, 0.4284, 0.8694, 0.428, 0.8279, 0.4461, 0.825, 0.6757, 0.853, 0.6741, 0.8928, 0.6566, 0.8865, 0.6563, 0.8525, 0.4312, 0.825, 0.4274, 0.7836, 0.4484, 0.7835, 0.4496, 0.8202, 0.7741, 0.735, 0.7417, 0.7026, 0.7425, 0.6999, 0.7768, 0.7339, 0.7124, 0.8105, 0.7533, 0.8056, 0.7537, 0.812, 0.7117, 0.8132, 0.7967, 0.002543, 0.7679, 0.02817, 0.7653, 0.02694, 0.7959, 0.0, 0.7694, 0.06458, 0.7906, 0.09505, 0.7904, 0.1015, 0.7667, 0.06541, 0.4788, 0.1931, 0.4746, 0.1959, 0.4607, 0.09888, 0.465, 0.1061, 0.6681, 0.8998, 0.6463, 0.9221, 0.6395, 0.9332, 0.625, 0.9328, 0.6305, 0.9076, 0.9108, 0.7612, 0.8886, 0.7488, 0.8996, 0.7287, 0.9108, 0.7087, 0.465, 0.1061, 0.4607, 0.09888, 0.5738, 0.1343, 0.5687, 0.1417, 0.1374, 0.7872, 0.141, 0.7862, 0.1463, 0.8187, 0.1415, 0.819, 0.5559, 0.7066, 0.5683, 0.7066, 0.5685, 0.7677, 0.5565, 0.77, 0.9757, 0.764, 0.9876, 0.7651, 0.9864, 0.84, 0.9769, 0.84, 0.5738, 0.1743, 0.6007, 0.05535, 0.6396, 0.06202, 0.669, 0.06849, 0.669, 0.2096, 0.5687, 0.1417, 0.5738, 0.1343, 0.5379, 0.2132, 0.5355, 0.2088, 0.05787, 0.7068, 0.06729, 0.709, 0.06414, 0.7704, 0.05521, 0.7704, 0.08085, 0.5292, 0.1036, 0.4245, 0.1477, 0.4296, 0.1477, 0.5673, 0.1197, 0.6055, 0.09469, 0.2064, 0.1179, 0.2065, 0.1426, 0.2067, 0.1525, 0.3653, 0.07582, 0.3475, 0.08085, 0.4851, 0.08085, 0.6436, 0.05018, 0.6452, 0.02169, 0.6468, 0.0, 0.4859, 0.2317, 0.1084, 0.3045, 0.06053, 0.3045, 0.2212, 0.2835, 0.2246, 0.2609, 0.228, 0.247, 0.9034, 0.2429, 0.8972, 0.2429, 0.8509, 0.247, 0.8449, 0.7992, 0.1803, 0.8164, 0.2222, 0.8164, 0.3622, 0.7725, 0.3674, 0.7604, 0.2401, 0.2514, 0.8365, 0.1525, 0.7915, 0.1647, 0.7412, 0.2514, 0.727, 0.8919, 0.4979, 0.8952, 0.3743, 0.9354, 0.3723, 0.9451, 0.4979, 0.8711, 0.3419, 0.8789, 0.2521, 0.8958, 0.2539, 0.9112, 0.3484, 0.2071, 0.8503, 0.2113, 0.8552, 0.2114, 0.8911, 0.2073, 0.8957, 0.9019, 0.9214, 0.9165, 0.8314, 0.9334, 0.829, 0.9419, 0.9136, 0.8567, 0.1487, 0.8623, 0.07282, 0.8939, 0.07787, 0.9066, 0.1476, 0.9529, 0.5201, 0.9897, 0.528, 0.9897, 0.5733, 0.9529, 0.5803, 0.8734, 0.7082, 0.8724, 0.6833, 0.9111, 0.6839, 0.9094, 0.7087, 0.8724, 0.6833, 0.8834, 0.6049, 0.9071, 0.5994, 0.9111, 0.6839, 0.247, 0.8449, 0.2429, 0.8509, 0.2113, 0.8552, 0.2071, 0.8503, 0.9502, 0.6987, 0.9893, 0.6857, 0.9893, 0.7459, 0.9502, 0.7389, 0.7158, 0.9012, 0.7547, 0.9098, 0.7547, 0.9598, 0.7158, 0.9675, 0.2771, 0.914, 0.247, 0.9034, 0.247, 0.8449, 0.2771, 0.8365, 0.2073, 0.8957, 0.2114, 0.8911, 0.2429, 0.8972, 0.247, 0.9034, 0.4891, 0.959, 0.45, 0.9672, 0.45, 0.9014, 0.4891, 0.915, 0.1173, 0.9092, 0.147, 0.8966, 0.147, 0.974, 0.1173, 0.9609, 0.2459, 0.9801, 0.2071, 0.9728, 0.2071, 0.923, 0.2459, 0.914, 0.9444, 0.01295, 0.9832, 0.0, 0.9832, 0.06528, 0.9444, 0.05657, 0.9451, 0.3723, 0.9879, 0.3779, 0.9879, 0.431, 0.9528, 0.4306, 0.9464, 0.4061, 0.8589, 0.1634, 0.8567, 0.1487, 0.9066, 0.1476, 0.9053, 0.1624, 0.9023, 0.9383, 0.9019, 0.9214, 0.9419, 0.9136, 0.9419, 0.9417, 0.8721, 0.3701, 0.8711, 0.3419, 0.9112, 0.3484, 0.9113, 0.3654, 0.8939, 0.07787, 0.8623, 0.07282, 0.8563, 0.04459, 0.9024, 0.04362, 0.8789, 0.2521, 0.8743, 0.2168, 0.8876, 0.2169, 0.8958, 0.2539, 0.8834, 0.6049, 0.8756, 0.5696, 0.9136, 0.5701, 0.9071, 0.5994, 0.3039, 0.5822, 0.3039, 0.6147, 0.2984, 0.6198, 0.2938, 0.5906, 0.981, 0.9081, 0.9847, 0.8879, 0.9921, 0.8852, 0.9921, 0.9155, 0.8743, 0.2168, 0.8909, 0.1917, 0.8955, 0.1979, 0.8876, 0.2169, 0.8756, 0.5696, 0.8768, 0.5395, 0.9136, 0.5402, 0.9136, 0.5701, 0.8563, 0.04459, 0.8567, 0.0241, 0.9013, 0.02321, 0.9024, 0.04362, 0.8768, 0.5395, 0.8823, 0.5201, 0.9094, 0.5206, 0.9136, 0.5402, 0.8909, 0.1917, 0.9113, 0.1802, 0.8955, 0.1979, 0.9013, 0.02321, 0.8567, 0.0241, 0.8651, 0.0004538, 0.8922, 0.0, 0.9921, 0.8852, 0.9847, 0.8879, 0.9813, 0.8643, 0.9238, 0.7951, 0.9039, 0.764, 0.9116, 0.7643, 0.9335, 0.7943, 0.9024, 0.04362, 0.9115, 0.0135, 0.9115, 0.05039, 0.8939, 0.07787, 0.9165, 0.8314, 0.9238, 0.7951, 0.9335, 0.7943, 0.9334, 0.829, 0.8834, 0.6049, 0.8681, 0.5742, 0.8666, 0.5374, 0.8756, 0.5696, 0.1525, 0.3653, 0.1457, 0.4245, 0.0759, 0.4224, 0.07582, 0.3475, 0.6559, 0.2962, 0.6512, 0.2963, 0.659, 0.2248, 0.663, 0.2288, 0.0, 0.4859, 0.002206, 0.4245, 0.08025, 0.4258, 0.08085, 0.4851, 0.751, 0.4343, 0.7558, 0.4343, 0.7401, 0.5011, 0.7365, 0.4974, 0.2317, 0.1084, 0.2261, 0.04047, 0.2236, 0.005594, 0.2912, 0.0, 0.3045, 0.06053, 0.7365, 0.4974, 0.7401, 0.5011, 0.6568, 0.5011, 0.6606, 0.4974, 0.9136, 0.0, 0.9444, 0.006793, 0.9417, 0.07405, 0.9115, 0.07401, 0.2749, 0.4496, 0.3022, 0.4517, 0.3035, 0.5351, 0.2727, 0.5351, 0.2727, 0.3779, 0.3, 0.378, 0.3007, 0.445, 0.2733, 0.4496, 0.663, 0.2288, 0.659, 0.2248, 0.7445, 0.2204, 0.741, 0.2247, 0.741, 0.2247, 0.7445, 0.2204, 0.7604, 0.2934, 0.7557, 0.2935, 0.6606, 0.4974, 0.6568, 0.5011, 0.6512, 0.4342, 0.6554, 0.4342, 0.8882, 0.7674, 0.8864, 0.811, 0.8709, 0.8094, 0.8591, 0.764, 0.5669, 0.917, 0.5627, 0.9197, 0.5367, 0.8758, 0.5417, 0.8748, 0.5355, 0.2088, 0.5379, 0.2132, 0.5086, 0.2154, 0.5104, 0.2107, 0.006977, 0.874, 0.05345, 0.8757, 0.02586, 0.9083, 0.0, 0.9083, 0.001241, 0.897, 0.3449, 0.7653, 0.345, 0.8128, 0.326, 0.8112, 0.3126, 0.7677, 0.8674, 0.85, 0.83, 0.8419, 0.8356, 0.7991, 0.8709, 0.8094, 0.07056, 0.9092, 0.05345, 0.9101, 0.06139, 0.8755, 0.06969, 0.874, 0.07056, 0.9092, 0.07056, 0.9446, 0.05345, 0.9101, 0.8674, 0.85, 0.8709, 0.8094, 0.8864, 0.811, 0.8951, 0.8554, 0.3455, 0.8551, 0.3045, 0.856, 0.326, 0.8112, 0.345, 0.8128, 0.9928, 0.2732, 0.9804, 0.273, 0.9937, 0.2404, 0.7809, 0.9606, 0.7724, 0.9583, 0.7602, 0.9259, 0.7809, 0.9252, 0.61, 0.8568, 0.5703, 0.8563, 0.5879, 0.8203, 0.6299, 0.8124, 0.3512, 0.9048, 0.3585, 0.9353, 0.324, 0.94, 0.3045, 0.9056, 0.3205, 0.9054, 0.7139, 0.859, 0.7529, 0.8652, 0.7408, 0.8987, 0.7069, 0.9012, 0.7139, 0.859, 0.7227, 0.8132, 0.7529, 0.8304, 0.7529, 0.8652, 0.61, 0.8568, 0.6299, 0.8124, 0.637, 0.8567, 0.3128, 0.6399, 0.3094, 0.6361, 0.3908, 0.6354, 0.3878, 0.6395, 0.3838, 0.1329, 0.3828, 0.2163, 0.3496, 0.2204, 0.3045, 0.2079, 0.3112, 0.125, 0.3831, 0.0, 0.3838, 0.1329, 0.3112, 0.125, 0.3181, 0.000169, 0.4431, 0.2237, 0.45, 0.3248, 0.3769, 0.3255, 0.3774, 0.2204, 0.5738, 0.008417, 0.5738, 0.1343, 0.4607, 0.09888, 0.4929, 0.0, 0.07168, 0.8966, 0.1173, 0.8971, 0.1065, 0.9299, 0.0758, 0.9257, 0.0758, 0.9257, 0.1065, 0.9299, 0.1173, 0.9714, 0.07365, 0.962, 0.45, 0.3248, 0.4482, 0.4205, 0.4037, 0.4202, 0.3773, 0.3726, 0.3769, 0.3255, 0.3878, 0.6395, 0.3908, 0.6354, 0.4104, 0.7001, 0.4024, 0.7002, 0.3095, 0.7008, 0.3045, 0.7008, 0.3094, 0.6361, 0.3128, 0.6399, 0.5527, 0.8355, 0.548, 0.8329, 0.5666, 0.8049, 0.5669, 0.81, 0.5104, 0.2107, 0.5086, 0.2154, 0.4746, 0.1959, 0.4788, 0.1931, 0.5417, 0.8748, 0.5367, 0.8758, 0.548, 0.8329, 0.5527, 0.8355, 0.5669, 0.81, 0.5527, 0.8355, 0.5348, 0.8253, 0.5485, 0.7974, 1.0, 0.4952, 1.0, 0.463, 0.9733, 0.465, 0.9776, 0.4941, 0.4113, 0.9781, 0.3899, 0.9773, 0.3853, 0.9432, 0.4113, 0.9446, 0.3338, 0.9855, 0.3372, 0.9543, 0.3579, 0.94, 0.3579, 0.9922, 0.5133, 0.9675, 0.49, 0.9713, 0.4891, 0.9357, 0.5169, 0.9379, 0.5431, 0.8561, 0.5238, 0.8601, 0.5509, 0.9006, 0.5527, 0.8355, 0.5348, 0.8253, 0.5238, 0.8601, 0.5431, 0.8561, 0.8674, 0.85, 0.8628, 0.8687, 0.8281, 0.8687, 0.83, 0.8419, 0.637, 0.8567, 0.6299, 0.8124, 0.6563, 0.8166, 0.6528, 0.8568, 0.3455, 0.8551, 0.3455, 0.8682, 0.3069, 0.869, 0.3045, 0.856, 0.8674, 0.85, 0.8951, 0.8554, 0.9019, 0.868, 0.8628, 0.8687, 0.6796, 0.7449, 0.6769, 0.7442, 0.6959, 0.7117, 0.6976, 0.714, 0.8527, 0.07647, 0.8563, 0.08178, 0.8264, 0.1018, 0.8256, 0.09919, 0.6799, 0.7854, 0.6763, 0.7907, 0.6769, 0.7442, 0.6796, 0.7449, 0.8349, 0.008101, 0.8364, 0.005667, 0.8563, 0.03861, 0.8537, 0.03934, 0.8954, 0.9051, 0.878, 0.9059, 0.8775, 0.8687, 0.896, 0.8687, 0.8954, 0.9051, 0.896, 0.9503, 0.8782, 0.9473, 0.878, 0.9059, 0.6757, 0.853, 0.6563, 0.8525, 0.658, 0.8178, 0.6757, 0.8124, 0.4312, 0.7411, 0.4496, 0.746, 0.4484, 0.7835, 0.4274, 0.7836, 0.6976, 0.714, 0.6959, 0.7117, 0.7425, 0.6999, 0.7417, 0.7026, 0.7124, 0.8105, 0.7117, 0.8132, 0.6763, 0.7907, 0.6799, 0.7854, 0.7967, 0.002543, 0.7959, 0.0, 0.8364, 0.005667, 0.8349, 0.008101, 0.8537, 0.03934, 0.8563, 0.03861, 0.8563, 0.08178, 0.8527, 0.07647, 0.8079, 0.6095, 0.8281, 0.6566, 0.7738, 0.6549, 0.7881, 0.6064, 0.3045, 0.9891, 0.3338, 1.0, 0.3338, 0.94, 0.1606, 0.926, 0.2071, 0.9462, 0.1525, 0.9462, 0.5387, 0.6875, 0.5381, 0.715, 0.5177, 0.7006, 0.5177, 0.7006, 0.482, 0.6873, 0.5148, 0.6812, 0.9831, 0.3179, 0.9831, 0.3677, 0.9514, 0.365, 0.9451, 0.4498, 0.9733, 0.431, 0.9733, 0.5185, 0.5148, 0.6812, 0.5387, 0.6875, 0.5177, 0.7006, 0.5005, 0.7506, 0.4925, 0.7212, 0.482, 0.6873, 0.5177, 0.7006, 0.5381, 0.715, 0.5529, 0.732, 0.546, 0.5514, 0.567, 0.4577, 0.567, 0.5569, 0.7653, 0.005224, 0.7653, 0.1041, 0.7471, 0.041, 0.7394, 0.0, 0.9438, 0.7381, 0.9136, 0.6475, 0.9502, 0.6311, 0.9502, 0.6723, 0.9502, 0.6311, 0.9136, 0.6475, 0.9281, 0.6255, 0.7185, 0.002769, 0.7394, 0.0, 0.7327, 0.02646, 0.7182, 0.05176, 0.7182, 0.05176, 0.7327, 0.02646, 0.7394, 0.0, 0.7471, 0.041, 0.4272, 0.6006, 0.4441, 0.506, 0.4441, 0.5884, 0.4176, 0.5727, 0.4441, 0.506, 0.4272, 0.6006, 0.7471, 0.041, 0.7327, 0.122, 0.7182, 0.05176, 0.7182, 0.05176, 0.6803, 0.02412, 0.7185, 0.002769, 0.7969, 0.3924, 0.797, 0.3674, 0.8386, 0.3883, 0.5529, 0.732, 0.5529, 0.7706, 0.5173, 0.7974, 0.938, 0.5201, 0.9529, 0.5403, 0.9501, 0.5877, 0.9529, 0.6255, 0.9136, 0.5596, 0.7968, 0.4128, 0.7969, 0.3924, 0.8386, 0.3883, 0.8377, 0.4128, 0.5005, 0.7506, 0.5529, 0.732, 0.5173, 0.7974, 0.6967, 0.04946, 0.6743, 0.04845, 0.6803, 0.02412, 0.6967, 0.04946, 0.6803, 0.02412, 0.7182, 0.05176, 0.7182, 0.05176, 0.7073, 0.1274, 0.6967, 0.04946, 0.6743, 0.04845, 0.6967, 0.04946, 0.7073, 0.1274, 0.6953, 0.0913, 0.6743, 0.04845, 0.6953, 0.0913, 0.669, 0.06654, 0.6907, 0.1964, 0.7116, 0.2069, 0.7025, 0.2196, 0.8366, 0.4311, 0.8184, 0.4767, 0.8132, 0.4244, 0.669, 0.1753, 0.6907, 0.1964, 0.6767, 0.2156, 0.8184, 0.4767, 0.8366, 0.4311, 0.8327, 0.4956, 0.669, 0.06654, 0.6953, 0.0913, 0.6829, 0.1317, 0.7966, 0.4235, 0.7968, 0.4128, 0.8132, 0.4244, 0.7968, 0.4128, 0.8377, 0.4128, 0.8132, 0.4244, 0.8366, 0.4311, 0.8132, 0.4244, 0.8377, 0.4128, 0.797, 0.4877, 0.7966, 0.4235, 0.8132, 0.4244, 0.08, 0.7838, 0.06729, 0.7287, 0.08, 0.7068, 0.797, 0.4877, 0.8132, 0.4244, 0.806, 0.5005, 0.7881, 0.6064, 0.7738, 0.6549, 0.7429, 0.6205, 0.7969, 0.3924, 0.7558, 0.3883, 0.797, 0.3674, 0.45, 0.762, 0.5173, 0.7974, 0.4738, 0.7952, 0.4347, 0.7411, 0.4104, 0.7011, 0.4495, 0.6354, 0.4496, 0.6745, 0.4496, 0.7209, 0.7968, 0.4128, 0.7565, 0.4128, 0.7558, 0.3883, 0.7969, 0.3924, 0.5005, 0.7506, 0.5173, 0.7974, 0.45, 0.762, 0.767, 0.6014, 0.7429, 0.6205, 0.7452, 0.5956, 0.767, 0.6014, 0.7881, 0.6064, 0.7429, 0.6205, 0.7881, 0.6064, 0.767, 0.6014, 0.8025, 0.5318, 0.7452, 0.5956, 0.7762, 0.561, 0.8025, 0.5318, 0.767, 0.6014, 0.7452, 0.5956, 0.7496, 0.5764, 0.7762, 0.561, 0.7329, 0.1964, 0.7206, 0.2196, 0.7116, 0.2069, 0.7582, 0.4326, 0.78, 0.4244, 0.7761, 0.4767, 0.7555, 0.1753, 0.7472, 0.2156, 0.7329, 0.1964, 0.7761, 0.4767, 0.7622, 0.4956, 0.7582, 0.4326, 0.7496, 0.5764, 0.7806, 0.5201, 0.7762, 0.561, 0.7966, 0.4235, 0.78, 0.4244, 0.7968, 0.4128, 0.7968, 0.4128, 0.78, 0.4244, 0.7565, 0.4128, 0.7582, 0.4326, 0.7565, 0.4128, 0.78, 0.4244, 0.797, 0.4877, 0.78, 0.4244, 0.7966, 0.4235, 0.4401, 0.9066, 0.4401, 0.9832, 0.4274, 0.9618, 0.797, 0.4877, 0.7879, 0.5005, 0.78, 0.4244, 0.5005, 0.7506, 0.45, 0.762, 0.4552, 0.7007, 0.482, 0.6873, 0.4925, 0.7212, 0.1941, 0.8973, 0.1535, 0.9039, 0.1569, 0.8365, 0.2071, 0.9462, 0.1525, 0.9462, 0.1535, 0.9039, 0.1941, 0.8973, 0.8281, 0.6143, 0.8079, 0.6095, 0.8264, 0.547, 0.8079, 0.6095, 0.7881, 0.6064, 0.8264, 0.547, 0.8079, 0.6095, 0.8281, 0.6143, 0.8281, 0.6566, 0.8514, 0.8687, 0.8771, 0.8691, 0.8413, 0.8978, 0.8413, 0.8978, 0.8771, 0.8691, 0.8525, 0.9008, 0.8281, 0.928, 0.8281, 0.928, 0.8525, 0.9008, 0.8771, 0.8691, 0.8637, 0.9013, 0.842, 0.9522, 0.8771, 0.8691, 0.8775, 0.9018, 0.8775, 0.9574, 0.842, 0.9522, 0.8637, 0.9013, 0.06694, 0.8732, 0.05521, 0.85, 0.06694, 0.8332, 0.1179, 0.2065, 0.09469, 0.2064, 0.1181, 0.1394, 0.1426, 0.2067, 0.1179, 0.2065, 0.1302, 0.1676, 0.05018, 0.6452, 0.08085, 0.6436, 0.05075, 0.7068, 0.02169, 0.6468, 0.05018, 0.6452, 0.03022, 0.6888, 0.2835, 0.2246, 0.3045, 0.2212, 0.3016, 0.3067, 0.2609, 0.228, 0.2835, 0.2246, 0.2768, 0.2929, 0.6396, 0.06202, 0.6007, 0.05535, 0.6332, 0.01395, 0.669, 0.06849, 0.6396, 0.06202, 0.6594, 0.0, 0.04551, 0.9627, 0.02293, 0.9628, 0.02912, 0.9468, 0.04583, 0.9412, 0.2893, 0.5718, 0.289, 0.6325, 0.2629, 0.6325, 0.2633, 0.5718, 0.289, 0.6325, 0.2938, 0.7256, 0.2553, 0.7256, 0.2629, 0.6325, 0.04551, 0.9627, 0.04583, 0.9844, 0.02912, 0.9789, 0.02293, 0.9628, 0.9245, 0.9631, 0.9019, 0.9634, 0.9081, 0.9475, 0.9248, 0.9417, 0.4441, 0.5579, 0.4441, 0.532, 0.4492, 0.532, 0.4492, 0.5579, 0.4441, 0.532, 0.4441, 0.506, 0.4492, 0.506, 0.4492, 0.5319, 0.9245, 0.9631, 0.9248, 0.985, 0.9081, 0.9796, 0.9019, 0.9634, 0.9758, 0.602, 0.9529, 0.602, 0.9588, 0.5859, 0.9758, 0.5803, 0.2593, 0.3329, 0.2679, 0.3067, 0.2727, 0.3083, 0.2642, 0.3344, 0.8359, 0.5476, 0.8359, 0.5201, 0.8619, 0.5201, 0.8619, 0.5476, 0.9758, 0.602, 0.9758, 0.6236, 0.9588, 0.618, 0.9529, 0.602, 0.02287, 0.963, 0.0, 0.9628, 0.005991, 0.9466, 0.02293, 0.9412, 0.5618, 0.43, 0.5703, 0.4561, 0.5655, 0.4577, 0.5569, 0.4316, 0.2633, 0.5718, 0.2632, 0.5443, 0.2893, 0.5443, 0.2893, 0.5718, 0.02287, 0.963, 0.02293, 0.9844, 0.005991, 0.9787, 0.0, 0.9628, 0.2758, 0.8145, 0.2687, 0.7936, 0.2857, 0.7932, 0.2963, 0.8069, 0.2758, 0.8145, 0.2963, 0.8069, 0.2963, 0.8234, 0.2829, 0.8343, 0.2758, 0.8145, 0.2829, 0.8343, 0.2659, 0.8338, 0.2553, 0.821, 0.2758, 0.8145, 0.2553, 0.821, 0.2554, 0.8037, 0.2687, 0.7936, 0.2771, 0.9087, 0.2859, 0.8365, 0.2991, 0.8365, 0.3031, 0.9087, 0.2938, 0.7256, 0.2896, 0.7932, 0.2636, 0.7932, 0.2553, 0.7256, 0.2277, 0.3859, 0.2326, 0.3875, 0.1596, 0.4595, 0.1525, 0.4572, 0.2277, 0.3859, 0.2593, 0.3329, 0.2642, 0.3344, 0.2326, 0.3875, 0.8619, 0.5476, 0.8615, 0.6077, 0.8355, 0.6077, 0.8359, 0.5476, 0.8355, 0.6077, 0.8615, 0.6077, 0.8666, 0.6984, 0.8281, 0.6984, 0.3845, 0.9395, 0.3585, 0.9395, 0.3636, 0.869, 0.3769, 0.869, 0.8281, 0.6984, 0.8666, 0.6984, 0.8618, 0.764, 0.8358, 0.764, 0.1525, 0.4572, 0.1596, 0.4595, 0.1953, 0.5397, 0.1928, 0.5443, 0.1928, 0.5443, 0.1953, 0.5397, 0.2727, 0.5356, 0.4903, 0.2204, 0.5703, 0.2294, 0.4929, 0.225, 0.45, 0.3072, 0.4903, 0.2204, 0.4929, 0.225, 0.4572, 0.3049, 0.5253, 0.3786, 0.45, 0.3072, 0.4572, 0.3049, 0.5302, 0.377, 0.5569, 0.4316, 0.5253, 0.3786, 0.5302, 0.377, 0.5618, 0.43, 0.6068, 0.9545, 0.584, 0.9545, 0.5703, 0.9363, 0.5703, 0.9135, 0.5886, 0.8998, 0.6114, 0.8998, 0.625, 0.9181, 0.625, 0.9409, 0.7555, 0.1753, 0.7329, 0.1964, 0.7115, 0.1317, 0.7524, 0.1323, 0.669, 0.1753, 0.6711, 0.1323, 0.7115, 0.1317, 0.6907, 0.1964, 0.7115, 0.1317, 0.7329, 0.1964, 0.6907, 0.1964, 0.6907, 0.1964, 0.7329, 0.1964, 0.7116, 0.2069])
me_cube_001.materials.append(mat_hair)
me_cube_001.materials.append(mat_leather)
me_cube_001.materials.append(mat_clothesred)
me_cube_001.materials.append(mat_pants)
me_cube_001.materials.append(mat_skin)
me_cube_001.materials.append(mat_metal)
me_cube_001.use_remesh_preserve_volume = False
me_cube_001.use_remesh_preserve_attributes = False
me_cube_001.use_mirror_vertex_groups = False
me_cube_001.update()
me_cube_001.normals_split_custom_set([tuple(v) for v in zip(*[iter([-0.9569, -0.2173, 0.1929, -0.9296, -0.3228, -0.1777, -0.8967, -0.4373, 0.06858, -0.8487, -0.382, 0.3657, -0.6414, -0.4867, 0.5931, 0.3968, -0.5058, 0.766, 2.59e-05, -0.8171, 0.5765, 2.234e-05, -0.7998, 0.6003, -0.7952, -0.5993, 0.09268, 0.3968, -0.5058, 0.766, 1.86e-05, -0.7846, 0.62, -1.431e-05, -0.9999, 0.01291, 1.127e-05, -0.8171, 0.5765, -0.9296, -0.3228, -0.1777, -0.9119, 0.3088, -0.2704, -0.9134, 0.398, 0.08544, -0.8967, -0.4373, 0.06863, -0.5512, -0.1411, 0.8224, -1.913e-05, -0.5124, 0.8587, 2.329e-05, 0.3061, 0.952, 0.1767, 0.01875, 0.9841, -0.004234, 0.7386, 0.6741, -0.492, 0.4992, 0.7132, -0.2532, 0.296, -0.921, -0.004103, 0.6143, -0.7891, -0.4806, 0.3659, 0.797, -0.4682, -0.3684, 0.8032, -0.4137, -0.3959, -0.8198, -0.3561, 0.3347, -0.8724, 0.2199, 0.3704, 0.9025, 0.005865, -0.9915, -0.1302, 0.9956, -0.04173, -0.08408, 0.7351, -0.1632, -0.658, -0.9125, 0.2986, -0.2795, -0.9874, 0.001961, 0.158, -0.9134, 0.0208, 0.4065, -0.9176, 0.3887, 0.08302, -0.4098, -0.3372, 0.8476, 0.003466, -0.6763, 0.7366, 0.00378, -0.6548, -0.7558, -0.4627, -0.4202, -0.7806, -0.8982, -0.3741, -0.2308, -0.9537, -0.2243, 0.2006, -0.734, -0.4566, 0.5027, -0.04729, -0.4017, 0.9146, 0.704, -0.316, 0.636, 0.01302, -0.02274, 0.9997, 0.8143, -0.4222, -0.3982, 0.0839, 0.09221, 0.9922, 0.01111, 0.3956, -0.9184, -0.9962, -0.0184, 0.08468, -0.747, 0.6645, -0.02013, -0.8761, 0.4761, -0.07598, -0.9876, -0.09312, -0.1261, -2.891e-06, 0.9998, -0.01964, -0.7885, 0.611, 0.07085, -0.8761, 0.4761, -0.07597, -0.747, 0.6645, -0.02006, -0.9894, 0.0794, 0.1219, -0.9876, -0.09306, -0.1261, -0.6617, -0.7414, -0.1119, -0.766, -0.6427, 0.01433, -0.7504, -0.6429, -0.1533, -0.4788, -0.8053, 0.3496, -0.7763, -0.5836, 0.2381, -0.5162, -0.3456, 0.7837, -0.9876, -0.09311, -0.1261, -0.8761, 0.4761, -0.07603, -0.6617, -0.7413, -0.1121, 0.9868, -0.03701, -0.1578, 0.566, 0.2073, -0.7979, 0.9186, 0.3916, 0.05285, 0.4599, -0.2206, 0.8601, 0.6959, 0.6155, -0.37, 0.9126, -0.3905, -0.1213, 0.6993, -0.6186, -0.3582, -0.3434, 0.9322, -0.1146, -0.4695, 0.8829, -0.00208, 0.02871, 0.9987, 0.04257, -0.5666, 0.8221, -0.05649, -0.6617, -0.7413, -0.112, -0.8761, 0.4761, -0.07603, -0.6142, 0.4171, 0.6699, -0.5154, -0.7606, 0.3948, -0.4789, -0.8053, 0.3496, -0.976, -0.07681, 0.2036, -0.9966, -0.02381, -0.07856, -0.7763, -0.5836, 0.2381, 0.6987, 0.594, -0.3987, 0.9185, -0.1517, 0.3653, -0.5312, 0.2883, -0.7967, 0.1194, 0.9917, -0.04693, 0.5227, -0.1434, 0.8404, -0.7885, 0.611, 0.07081, -0.6116, 0.7871, 0.08051, -0.6142, 0.4171, 0.6699, -0.8761, 0.4761, -0.07596, 0.5988, -0.397, 0.6956, 0.5678, -0.04141, -0.8221, 0.7014, 0.01165, -0.7127, 0.8765, -0.2993, 0.3772, -0.766, -0.6427, 0.01434, -0.6617, -0.7413, -0.112, -0.5154, -0.7607, 0.3947, -0.7253, -0.6736, -0.142, -0.7253, -0.6736, -0.1421, -0.5154, -0.7607, 0.3947, -0.4789, -0.8053, 0.3496, -0.7504, -0.643, -0.1533, -0.6142, 0.4171, 0.6699, -0.6116, 0.787, 0.08051, -0.6919, 0.714, 0.107, -0.5511, 0.6161, 0.5628, -0.6979, -0.3392, 0.6307, 0.9993, -0.0315, -0.02241, -0.2311, -0.1304, 0.9642, 0.9696, 0.03165, 0.2428, -0.6854, -0.2417, 0.6869, -0.5153, -0.7607, 0.3947, -0.6142, 0.4171, 0.6699, -0.551, 0.6161, 0.5628, -0.976, -0.07683, 0.2035, -0.4789, -0.8053, 0.3496, -0.976, -0.07681, 0.2036, -0.551, 0.6162, 0.5628, -0.3434, 0.9322, -0.1145, -0.5666, 0.8221, -0.05648, -0.9966, -0.02379, -0.07858, -0.5511, 0.6161, 0.5628, -0.692, 0.714, 0.107, -0.4695, 0.8829, -0.003173, -0.3435, 0.9322, -0.1146, -0.5161, -0.3456, 0.7837, -0.7763, -0.5837, 0.2381, -0.4212, -0.5698, 0.7057, 0.4809, -0.5498, 0.6829, 0.4809, -0.5498, 0.6829, -0.4211, -0.5698, 0.7057, -0.674, -0.6658, -0.3201, 0.6977, -0.6519, -0.2969, 0.4686, 0.2749, -0.8396, -0.8325, -0.05069, -0.5517, -0.5152, 0.7015, -0.4923, 0.5476, 0.6686, -0.503, 0.5477, 0.6686, -0.503, -0.5152, 0.7015, -0.4923, -0.5666, 0.8221, -0.05648, 0.02871, 0.9987, 0.04261, 0.6977, -0.6519, -0.297, -0.674, -0.6658, -0.3201, -0.8325, -0.05067, -0.5517, 0.4686, 0.2749, -0.8396, -0.9966, -0.02378, -0.07859, -0.5666, 0.8221, -0.05648, -0.5152, 0.7015, -0.4923, -0.8325, -0.05071, -0.5517, -0.9966, -0.02376, -0.07858, -0.8325, -0.05072, -0.5517, -0.7763, -0.5837, 0.2381, -0.674, -0.6658, -0.3201, -0.4211, -0.5698, 0.7057, -0.7763, -0.5836, 0.2381, -0.8325, -0.05073, -0.5517, 0.9468, -0.3217, -0.01142, -0.1057, -0.9939, 0.03098, -0.3148, 0.07677, -0.9461, 0.4686, 0.2748, -0.8396, 0.5477, 0.6687, -0.5029, 0.02875, 0.9987, 0.04255, -0.9098, 0.3994, 0.1128, 0.4809, -0.5499, 0.6829, 0.6977, -0.6519, -0.297, 0.4686, 0.2748, -0.8396, -0.5161, -0.3455, 0.7837, -0.233, 0.3564, -0.9048, -0.2103, -0.3493, -0.9131, -0.1125, -0.4343, -0.8937, -0.1459, 0.4432, -0.8845, -0.9693, 0.02637, 0.2444, -0.8934, 0.3578, -0.2718, 0.7176, 0.4011, 0.5694, -0.03518, 0.3746, 0.9265, -0.7435, 0.3321, 0.5805, -0.8899, 0.3692, -0.2678, -0.8969, -0.3948, -0.1993, 0.7203, -0.289, 0.6305, 0.7161, 0.3875, 0.5805, -0.738, -0.4414, 0.5104, -0.7681, 0.3128, 0.5587, -0.03802, 0.3658, 0.9299, -0.05031, -0.3951, 0.9173, -0.6904, 0.6444, 0.3288, 0.5418, 0.7664, -0.3451, 0.5175, 0.7792, -0.3537, -0.6784, 0.6235, 0.3885, -0.7876, -0.3444, -0.511, -0.8006, 0.3424, -0.4917, -0.8221, 0.3878, -0.4167, -0.8085, -0.3936, -0.4375, 0.5565, -0.7454, -0.3671, -0.6839, -0.6624, 0.3059, -0.7559, -0.5073, 0.4138, 0.7111, -0.6418, -0.2869, 0.5417, 0.7665, -0.3451, 0.5564, -0.7454, -0.3672, 0.7111, -0.6418, -0.287, 0.5175, 0.7792, -0.3537, -0.01246, -0.451, 0.8924, -0.04316, 0.4418, 0.8961, -0.8006, 0.3424, -0.4917, -0.7876, -0.3443, -0.511, -0.8085, -0.3936, -0.4374, -0.8221, 0.3878, -0.4167, -0.6904, 0.6444, 0.3288, -0.6839, -0.6624, 0.3059, -0.6838, -0.6624, 0.306, -0.6904, 0.6444, 0.3289, -0.6784, 0.6236, 0.3885, -0.7559, -0.5073, 0.4138, -0.2103, -0.3494, -0.9131, -0.7876, -0.3443, -0.5109, -0.8085, -0.3936, -0.4375, -0.1172, -0.4393, -0.8907, 0.8724, -0.1313, 0.4708, 0.8818, 0.05928, 0.4679, 0.8606, 0.307, 0.4062, 0.8603, -0.3523, 0.3685, 0.7808, -0.4748, 0.4062, -0.01251, -0.4511, 0.8924, -0.7876, -0.3444, -0.511, -0.2103, -0.3493, -0.9131, 0.7625, 0.4765, 0.4377, 0.7808, -0.4747, 0.4061, -0.2103, -0.3494, -0.9131, -0.2329, 0.3564, -0.9048, -0.8006, 0.3424, -0.4917, -0.2329, 0.3564, -0.9049, -0.144, 0.4412, -0.8858, -0.8221, 0.3879, -0.4167, 0.5476, 0.6328, 0.5474, 0.2437, 0.5, 0.8311, 0.1708, 0.5378, 0.8256, 0.7509, 0.5109, 0.4185, -0.212, 0.2202, 0.9522, -0.2621, -0.2055, 0.9429, -0.1572, -0.3738, 0.9141, -0.1725, 0.3518, 0.9201, -0.04309, 0.4418, 0.8961, 0.7625, 0.4765, 0.4377, -0.2329, 0.3564, -0.9048, -0.8006, 0.3424, -0.4917, 0.2905, -0.6029, 0.7431, 0.5716, -0.6534, 0.4963, 0.7578, -0.5677, 0.3217, 0.2014, -0.6192, 0.7589, -0.9545, -0.1952, 0.2254, -0.9736, -0.1549, 0.1678, -0.9709, 0.03248, 0.2372, -0.7626, 0.3686, 0.5315, -0.7479, -0.407, 0.5244, -0.144, 0.4412, -0.8858, -0.1125, -0.4343, -0.8937, 0.5564, -0.7454, -0.3671, 0.5417, 0.7665, -0.3451, -0.1126, -0.4343, -0.8937, -0.8085, -0.3936, -0.4375, -0.6839, -0.6624, 0.3059, 0.5565, -0.7454, -0.3671, -0.8222, 0.3879, -0.4167, -0.144, 0.4412, -0.8858, 0.5417, 0.7665, -0.3451, -0.6904, 0.6444, 0.3288, 0.7112, -0.6418, -0.2869, 0.9077, -0.08405, -0.4111, 0.5484, 0.8183, -0.1719, 0.5175, 0.7792, -0.3537, -0.6784, 0.6235, 0.3885, 0.5175, 0.7792, -0.3537, 0.5485, 0.8183, -0.1719, -0.7714, 0.6, 0.212, -0.7559, -0.5073, 0.4138, -0.6784, 0.6236, 0.3885, -0.7714, 0.6, 0.212, -0.9919, -0.05575, 0.1143, -0.9919, -0.05582, 0.1144, 0.9077, -0.08403, -0.4111, 0.7847, -0.1501, -0.6014, -0.9924, -0.1188, -0.03281, 0.9077, -0.08406, -0.4112, -0.9919, -0.0558, 0.1143, -0.7535, -0.5552, -0.3521, 0.5908, -0.8002, -0.1033, -0.7714, 0.6, 0.212, 0.5484, 0.8183, -0.1719, 0.5746, 0.8113, -0.1077, -0.765, 0.5419, -0.3479, -0.9919, -0.05575, 0.1143, -0.7714, 0.6, 0.212, -0.765, 0.542, -0.3479, -0.7535, -0.5552, -0.3521, 0.5484, 0.8183, -0.1718, 0.9077, -0.08405, -0.4111, 0.5909, -0.8001, -0.1033, 0.5746, 0.8113, -0.1076, -0.7535, -0.5552, -0.3521, -0.765, 0.5419, -0.3479, -0.1353, 0.7715, -0.6216, -0.1034, -0.778, -0.6197, -0.765, 0.5419, -0.348, 0.5746, 0.8113, -0.1076, -0.1353, 0.7715, -0.6216, 0.5909, -0.8001, -0.1034, -0.1034, -0.778, -0.6197, -0.1353, 0.7715, -0.6216, 0.5746, 0.8113, -0.1077, -0.7535, -0.5552, -0.3521, -0.1034, -0.778, -0.6197, 0.5908, -0.8001, -0.1033, 0.1819, -0.9739, 0.136, -0.5973, -0.7481, 0.2891, -0.9924, -0.1188, -0.03281, 0.7848, -0.15, -0.6014, 0.9077, -0.08405, -0.4111, 0.7111, -0.6418, -0.287, 0.182, -0.9738, 0.136, 0.7848, -0.1501, -0.6013, 0.7111, -0.6418, -0.287, -0.7559, -0.5074, 0.4138, -0.5973, -0.7481, 0.2891, 0.1819, -0.9739, 0.136, -0.7559, -0.5073, 0.4138, -0.9919, -0.05577, 0.1143, -0.9924, -0.1188, -0.03275, -0.5972, -0.7482, 0.2891, -0.9962, -0.01837, 0.08471, 7.972e-07, 0.2874, 0.9578, -4.949e-05, -0.7093, -0.7049, -0.5072, -0.3903, -0.7683, -5.212e-05, 0.6994, -0.7147, -0.468, 0.4224, -0.7762, -0.4901, 0.457, -0.7423, 4.597e-05, 0.7572, -0.6531, -0.747, 0.6645, -0.02014, -0.9962, -0.01841, 0.08469, -0.5072, -0.3903, -0.7683, -0.468, 0.4224, -0.7762, 2.234e-05, -0.7064, 0.7078, -0.4175, -0.3494, 0.8388, -0.4325, -0.3634, 0.8251, -4.395e-05, -0.7053, 0.7089, 2.005e-05, 0.9998, -0.01963, -0.747, 0.6645, -0.02004, -0.468, 0.4224, -0.7763, 5.127e-05, 0.6994, -0.7147, 2.502e-05, 0.9999, -0.01056, -0.4175, -0.3494, 0.8388, -0.3333, 0.3144, 0.8889, -0.3905, 0.3653, 0.845, -0.4325, -0.3634, 0.8251, -0.5114, -0.393, -0.7642, -3.591e-06, -0.695, -0.719, -1.56e-05, -0.7053, 0.7089, -0.4325, -0.3634, 0.8251, -0.4901, 0.457, -0.7423, -0.5114, -0.393, -0.7642, -0.4325, -0.3635, 0.8251, -0.3905, 0.3653, 0.845, -1.716e-05, 0.7572, -0.6531, -0.4901, 0.4569, -0.7423, -0.3906, 0.3653, 0.845, -1.943e-05, 0.6492, 0.7606, -0.468, 0.4224, -0.7762, -0.5073, -0.3903, -0.7683, -0.5114, -0.393, -0.7642, -0.4901, 0.457, -0.7423, -0.5072, -0.3903, -0.7683, 3.488e-05, -0.7093, -0.7049, 3.006e-05, -0.695, -0.719, -0.5114, -0.393, -0.7642, -0.3332, 0.3144, 0.8889, 0.005275, 0.5525, 0.8335, 1.748e-05, 0.6493, 0.7606, -0.3905, 0.3653, 0.845, -0.5512, -0.1411, 0.8224, -0.6414, -0.4866, 0.5931, -0.9386, 0.1027, -0.3293, -0.6536, 0.7435, -0.1419, -3.172e-07, -0.7846, 0.62, 0.3968, -0.5058, 0.766, 0.4671, -0.4575, 0.7566, 7.614e-06, -0.7624, 0.6471, -0.9841, -0.01345, 0.1769, -0.9727, -0.1446, 0.1813, -0.7841, -0.1957, 0.589, -0.9156, 0.08037, 0.394, -0.6414, -0.4866, 0.5931, -0.7952, -0.5993, 0.09265, 9.775e-06, -0.7998, 0.6003, 3.886e-05, -0.4531, -0.8915, -0.9386, 0.1028, -0.3293, 5.696e-05, -0.5125, 0.8587, -0.5512, -0.1411, 0.8224, -0.6536, 0.7435, -0.1418, 7.689e-06, 0.9902, -0.1398, -0.981, 0.1463, -0.1275, -0.9386, 0.1027, -0.3293, -0.777, -0.1396, -0.6138, -0.7891, -0.6022, -0.1215, -0.4572, -0.06612, 0.8869, -0.3421, -0.3583, 0.8687, -0.6487, -0.56, 0.5153, -0.7481, 0.008846, 0.6635, -0.4572, -0.0662, 0.8869, -0.7481, 0.00884, 0.6635, -0.3341, 0.234, 0.913, -0.9764, 0.1988, -0.08409, -0.6723, 0.7376, -0.06342, -0.6343, 0.7718, -0.04333, -0.9396, 0.179, -0.2916, -0.09953, 0.992, -0.07763, -0.1189, 0.9872, -0.106, -0.7486, 0.6575, -0.08521, -0.7616, 0.6402, -0.1006, 1.93e-05, 0.3231, 0.9464, -0.3341, 0.234, 0.913, 2.921e-06, 0.6692, 0.7431, -0.3421, -0.3583, 0.8687, 4.292e-06, -0.5253, 0.8509, -1.55e-06, -0.7456, 0.6664, -0.6487, -0.56, 0.5153, -4.277e-06, -0.9978, -0.06689, -0.7891, -0.6022, -0.1215, -0.777, -0.1396, -0.6138, 5.439e-05, -0.3267, -0.9451, -2.405e-05, 0.3437, -0.9391, 4.56e-06, -0.4531, -0.8915, 6.109e-07, -0.3267, -0.9451, -0.777, -0.1396, -0.6139, -0.9386, 0.1027, -0.3293, -1.52e-06, 0.01186, 0.9999, -4.063e-05, 0.6692, 0.7431, -0.3341, 0.234, 0.913, -0.7481, 0.008871, 0.6635, 3.494e-05, 0.01186, 0.9999, -0.7481, 0.008852, 0.6635, -0.6487, -0.56, 0.5153, -3.123e-05, -0.7456, 0.6664, -9.656e-06, -0.9978, -0.06683, 1.394e-05, -0.9998, 0.02096, -0.7891, -0.6021, -0.1214, -0.4869, 0.4812, -0.729, -0.4576, -0.3439, -0.8199, -0.3661, -0.2397, -0.8992, -0.3909, 0.3986, -0.8297, -0.01335, 0.9916, 0.1285, -0.9216, 0.3804, 0.07781, -0.9227, 0.06059, 0.3807, 0.1326, -0.012, 0.9911, -0.008141, 0.3028, 0.953, 0.0005223, 0.6036, -0.7973, -0.3822, 0.3099, -0.8706, -0.9134, 0.399, 0.08056, 0.0003693, 0.9933, 0.1153, -0.4127, -0.334, -0.8474, -0.02893, -0.5412, -0.8404, -0.0229, -0.9992, 0.03191, -0.9085, -0.4094, 0.08372, -0.3834, 0.358, -0.8514, -0.3792, -0.278, -0.8826, -0.8983, -0.4344, 0.06671, -0.9122, 0.4012, 0.08285, -0.9178, 0.07439, 0.3901, -0.8335, -0.2218, 0.506, 0.24, -0.1586, 0.9577, 0.117, 0.1083, 0.9872, -0.7735, -0.2615, 0.5774, -0.8487, -0.382, 0.3657, 0.4671, -0.4576, 0.7566, 0.3346, -0.2441, 0.9102, -0.8967, -0.4373, 0.06861, -4.098e-06, -0.9998, 0.02094, -1.97e-05, -0.7624, 0.6472, 0.4671, -0.4575, 0.7566, -0.8488, -0.382, 0.3656, -0.4867, -0.422, -0.7649, -0.03542, -0.6562, -0.7538, -0.05676, -0.559, -0.8272, -0.4448, -0.3522, -0.8234, -4.536e-05, 0.7936, -0.6085, -0.4957, 0.427, -0.7563, -0.3838, 0.3156, -0.8678, -1.533e-05, 0.6087, -0.7934, -0.6414, -0.4866, 0.5932, -0.5512, -0.1411, 0.8224, 0.1767, 0.01874, 0.9841, 0.3346, -0.2442, 0.9102, -0.9731, -0.139, 0.1835, -0.9569, -0.2173, 0.1928, -0.8487, -0.382, 0.3657, -0.7734, -0.2615, 0.5774, 0.3968, -0.5058, 0.766, -0.6413, -0.4867, 0.5932, 0.3346, -0.2442, 0.9102, 0.4671, -0.4575, 0.7566, 0.4668, -0.8844, 0.003183, 0.4789, 0.5886, -0.6513, 0.6021, -0.3792, 0.7026, 0.4531, 0.855, -0.2525, 0.7245, -0.08743, -0.6837, -0.3722, 0.6102, 0.6993, 0.9626, 0.271, -0.006578, -0.853, 0.5019, 0.1427, -0.8434, -0.5361, -0.03454, -0.7088, -0.6817, -0.1813, 0.4078, -0.8953, 0.1791, -0.489, -0.6851, 0.5399, 0.514, 0.4515, -0.7294, -0.6769, 0.3383, -0.6538, -0.7083, 0.3261, -0.6261, 0.7429, 0.3534, 0.5685, -0.6908, -0.6446, 0.3277, 7.674e-06, -0.3053, 0.9522, -1.146e-05, 0.8623, 0.5063, 0.713, 0.6855, 0.1472, -0.7952, -0.5992, 0.09267, -2.682e-06, -0.9999, 0.01281, -0.8434, -0.5361, -0.03459, -0.6414, -0.4866, 0.5931, -0.7952, -0.5992, 0.09266, -0.8434, -0.5361, -0.03457, -0.7088, -0.6817, -0.1813, -0.981, 0.1463, -0.1275, -0.7891, -0.6021, -0.1215, -0.6157, -0.3959, -0.6813, -0.8278, 0.07067, -0.5565, 2.444e-05, -0.9998, 0.0209, 6.774e-06, -0.6571, -0.7538, -0.6158, -0.3958, -0.6813, -0.7891, -0.6021, -0.1214, -0.01231, 0.9219, -0.3871, -0.718, 0.6257, -0.3048, -0.688, 0.2649, -0.6756, -0.0489, 0.7363, -0.6749, -0.963, 0.1845, -0.1963, -0.8061, 0.09598, -0.584, -0.6325, 0.256, -0.731, -0.7053, 0.6455, -0.2932, -0.7553, 0.1042, -0.647, -0.5239, -0.3768, -0.7639, -0.5974, -0.443, -0.6685, -0.813, 0.09281, -0.5748, -0.132, 0.5345, 0.8348, -0.06438, 0.4496, 0.8909, -0.02577, 0.567, 0.8233, -0.2502, 0.4309, 0.867, -0.1849, 0.6732, -0.716, -0.7096, 0.03577, -0.7037, -0.7439, 0.03224, -0.6676, -0.413, 0.6808, -0.6049, -0.3539, -0.3698, 0.8591, -0.4754, -0.0678, 0.8772, -0.4726, -0.07958, 0.8777, -0.3855, -0.3765, 0.8424, -0.8761, 0.06332, -0.478, -0.6708, -0.4652, -0.5776, -0.3697, -0.3692, 0.8526, -0.4559, -0.07675, 0.8867, -0.8762, 0.04012, -0.4802, -0.4555, -0.08461, 0.8862, -0.3243, 0.2034, 0.9238, -0.6624, 0.5968, -0.4529, 0.08134, 0.8872, -0.4541, -0.5924, 0.6709, -0.4461, -0.2894, 0.2385, 0.927, 0.03977, 0.3877, 0.9209, -0.6708, -0.4652, -0.5776, -5.174e-05, -0.7674, -0.6412, 5.774e-05, -0.5494, 0.8356, -0.3697, -0.3692, 0.8526, -0.569, -0.3118, -0.761, 0.05423, -0.5614, -0.8258, 0.0432, -0.6882, -0.7242, -0.6308, -0.3875, -0.6723, 0.07719, 0.7143, -0.6956, -0.3204, 0.622, -0.7145, -0.4761, 0.6235, -0.6201, 0.09082, 0.753, -0.6518, -0.004923, -0.5364, 0.844, -0.3428, -0.3753, 0.8612, -0.3727, -0.3823, 0.8455, -0.005511, -0.5617, 0.8273, -0.5451, -0.02444, 0.838, -0.2043, 0.5176, 0.8309, -0.3539, 0.3399, 0.8714, -0.5925, -0.03602, 0.8048, 0.9569, -0.2173, 0.1929, 0.8487, -0.382, 0.3657, 0.8967, -0.4373, 0.06859, 0.9296, -0.3228, -0.1777, 0.6414, -0.4867, 0.5931, 0.7952, -0.5993, 0.09266, -1.222e-05, -0.7998, 0.6003, -1.718e-05, -0.8171, 0.5765, -0.3968, -0.5058, 0.766, -0.3968, -0.5058, 0.766, 5.841e-06, -0.8171, 0.5765, 1.737e-05, -0.9999, 0.01291, -2.041e-05, -0.7846, 0.62, 0.9296, -0.3228, -0.1777, 0.8967, -0.4373, 0.06862, 0.9134, 0.398, 0.08542, 0.9119, 0.3088, -0.2704, 0.5512, -0.1411, 0.8224, -0.1767, 0.01875, 0.9841, -4.565e-05, 0.3061, 0.952, 2.159e-05, -0.5124, 0.8587, 0.004248, 0.7386, 0.6741, 0.004118, 0.6143, -0.7891, 0.2532, 0.296, -0.921, 0.492, 0.4992, 0.7132, 0.4806, 0.3659, 0.797, 0.3561, 0.3347, -0.8725, 0.4137, -0.3959, -0.8198, 0.4682, -0.3684, 0.8032, -0.1642, 0.3592, 0.9187, -0.782, -0.1253, -0.6106, -0.6822, -0.4196, -0.5988, -0.9957, -0.004613, -0.09259, -0.06074, -0.9868, -0.1503, 0.9125, 0.2986, -0.2795, 0.9176, 0.3887, 0.08299, 0.9134, 0.02078, 0.4065, 0.9874, 0.001973, 0.158, 0.4097, -0.3372, 0.8476, 0.4627, -0.4202, -0.7806, -0.003809, -0.6548, -0.7558, -0.003489, -0.6763, 0.7366, 0.8982, -0.3742, -0.2308, -0.704, -0.316, 0.636, 0.04732, -0.4017, 0.9146, 0.734, -0.4566, 0.5027, 0.9537, -0.2243, 0.2005, -9.837e-05, -0.1549, 0.9879, -0.9742, 0.09556, 0.2044, 0.007817, 0.3235, -0.9462, -0.08047, 0.08931, 0.9927, -0.8289, -0.3874, -0.4036, 0.9961, 0.05011, 0.07299, 0.9914, -0.02075, -0.1292, 0.9852, 0.04118, -0.1662, 0.88, 0.4674, -0.08438, 0.675, 0.7373, -0.0256, 0.05932, 0.9982, 0.0003592, 0.8039, 0.5944, -0.02151, 0.8705, 0.4829, -0.09447, 0.5175, 0.3624, -0.7752, 0.831, 0.5452, 0.1105, 0.233, 0.3564, -0.9048, 0.1439, 0.4412, -0.8858, 0.1152, -0.4372, -0.892, 0.2103, -0.3493, -0.9131, 0.9693, 0.02637, 0.2444, 0.7435, 0.3321, 0.5804, 0.03515, 0.3746, 0.9265, -0.7176, 0.4011, 0.5694, 0.8934, 0.3578, -0.2717, 0.8899, 0.3692, -0.2678, -0.7162, 0.3874, 0.5805, -0.7215, -0.2779, 0.6342, 0.8969, -0.3948, -0.1993, 0.738, -0.4414, 0.5104, 0.0503, -0.3951, 0.9173, 0.03803, 0.3658, 0.9299, 0.7681, 0.3128, 0.5587, 0.6904, 0.6444, 0.3289, 0.6784, 0.6235, 0.3885, -0.5175, 0.7792, -0.3537, -0.5417, 0.7664, -0.3451, 0.7876, -0.3444, -0.511, 0.8085, -0.3936, -0.4375, 0.8221, 0.3879, -0.4167, 0.8006, 0.3424, -0.4917, -0.5565, -0.7454, -0.3671, -0.7111, -0.6418, -0.287, 0.7559, -0.5073, 0.4138, 0.6839, -0.6624, 0.3059, -0.5417, 0.7665, -0.3451, -0.5175, 0.7792, -0.3538, -0.7111, -0.6418, -0.287, -0.5565, -0.7454, -0.3671, 0.01246, -0.451, 0.8924, 0.7876, -0.3443, -0.511, 0.8006, 0.3424, -0.4917, 0.04316, 0.4418, 0.8961, 0.8085, -0.3936, -0.4374, 0.6839, -0.6624, 0.3059, 0.6904, 0.6444, 0.3289, 0.8222, 0.3878, -0.4167, 0.6839, -0.6624, 0.3059, 0.7559, -0.5073, 0.4138, 0.6784, 0.6236, 0.3885, 0.6904, 0.6444, 0.3289, 0.2103, -0.3494, -0.9131, 0.1126, -0.4344, -0.8937, 0.8085, -0.3935, -0.4375, 0.7876, -0.3444, -0.5109, -0.8724, -0.1313, 0.4708, -0.8603, -0.3523, 0.3685, -0.8606, 0.3071, 0.4062, -0.8818, 0.05927, 0.4679, -0.7808, -0.4748, 0.4062, 0.2103, -0.3493, -0.9131, 0.7876, -0.3444, -0.511, 0.01249, -0.4511, 0.8924, -0.7625, 0.4765, 0.4377, 0.2329, 0.3564, -0.9048, 0.2103, -0.3494, -0.9131, -0.7808, -0.4747, 0.4061, 0.8007, 0.3424, -0.4917, 0.8221, 0.3879, -0.4167, 0.1438, 0.441, -0.8859, 0.2329, 0.3564, -0.9048, -0.5476, 0.6328, 0.5474, -0.7509, 0.5109, 0.4185, -0.1709, 0.5378, 0.8256, -0.2436, 0.5, 0.8311, 0.212, 0.2201, 0.9522, 0.1725, 0.3518, 0.92, 0.1572, -0.3738, 0.9141, 0.2621, -0.2055, 0.9429, 0.04311, 0.4417, 0.8961, 0.8006, 0.3424, -0.4917, 0.2329, 0.3564, -0.9048, -0.7625, 0.4765, 0.4377, -0.2905, -0.6029, 0.7431, -0.2014, -0.6192, 0.7589, -0.7578, -0.5677, 0.3217, -0.5716, -0.6534, 0.4963, 0.9545, -0.1952, 0.2254, 0.7479, -0.407, 0.5244, 0.7626, 0.3686, 0.5315, 0.9709, 0.0325, 0.2372, 0.9736, -0.1549, 0.1678, 0.144, 0.4412, -0.8858, -0.5417, 0.7665, -0.3451, -0.5565, -0.7454, -0.3671, 0.1126, -0.4343, -0.8937, 0.1126, -0.4343, -0.8937, -0.5565, -0.7454, -0.3671, 0.6839, -0.6624, 0.3059, 0.8085, -0.3936, -0.4375, 0.8221, 0.3879, -0.4167, 0.6904, 0.6444, 0.3288, -0.5417, 0.7665, -0.3451, 0.144, 0.4412, -0.8858, -0.7111, -0.6418, -0.2869, -0.5175, 0.7792, -0.3537, -0.5484, 0.8184, -0.1719, -0.9077, -0.08405, -0.4111, 0.6784, 0.6235, 0.3885, 0.7714, 0.6, 0.2119, -0.5485, 0.8183, -0.1719, -0.5175, 0.7792, -0.3537, 0.7559, -0.5073, 0.4138, 0.9919, -0.05575, 0.1143, 0.7714, 0.6, 0.212, 0.6784, 0.6236, 0.3886, 0.9919, -0.05583, 0.1144, 0.9924, -0.1188, -0.03277, -0.7847, -0.1501, -0.6014, -0.9077, -0.08404, -0.4111, -0.9077, -0.08407, -0.4111, -0.5908, -0.8002, -0.1033, 0.7535, -0.5552, -0.3521, 0.9919, -0.0558, 0.1143, 0.7714, 0.6, 0.212, 0.765, 0.5419, -0.3479, -0.5746, 0.8113, -0.1077, -0.5484, 0.8183, -0.1719, 0.9919, -0.05576, 0.1143, 0.7535, -0.5552, -0.3521, 0.765, 0.542, -0.3479, 0.7714, 0.6, 0.212, -0.5484, 0.8183, -0.1719, -0.5746, 0.8113, -0.1076, -0.5909, -0.8001, -0.1034, -0.9077, -0.08406, -0.4111, 0.7535, -0.5552, -0.3521, 0.1034, -0.778, -0.6197, 0.1353, 0.7715, -0.6216, 0.765, 0.5419, -0.3479, 0.765, 0.5419, -0.348, 0.1353, 0.7715, -0.6216, -0.5746, 0.8113, -0.1077, -0.5909, -0.8001, -0.1034, -0.5746, 0.8113, -0.1077, 0.1353, 0.7715, -0.6217, 0.1034, -0.7781, -0.6196, 0.7535, -0.5552, -0.3521, -0.5908, -0.8002, -0.1033, 0.1034, -0.778, -0.6197, -0.1819, -0.9739, 0.136, -0.7848, -0.15, -0.6014, 0.9924, -0.1188, -0.03282, 0.5973, -0.7481, 0.2891, -0.9077, -0.08405, -0.4111, -0.7848, -0.15, -0.6013, -0.182, -0.9739, 0.136, -0.7111, -0.6418, -0.287, -0.7112, -0.6418, -0.287, -0.1819, -0.9739, 0.136, 0.5973, -0.7481, 0.2891, 0.7559, -0.5074, 0.4138, 0.7559, -0.5073, 0.4138, 0.5972, -0.7482, 0.2891, 0.9924, -0.1188, -0.03276, 0.9919, -0.05576, 0.1143, 0.9962, -0.01837, 0.08467, 0.5072, -0.3903, -0.7684, 2.491e-05, -0.7093, -0.7049, 9.85e-06, 0.2874, 0.9578, 0.001398, 0.6994, -0.7147, -2.109e-05, 0.7572, -0.6531, 0.4901, 0.457, -0.7423, 0.468, 0.4224, -0.7762, 0.747, 0.6645, -0.02011, 0.468, 0.4224, -0.7762, 0.5072, -0.3903, -0.7683, 0.9962, -0.01841, 0.08469, -1.807e-05, -0.7064, 0.7078, 3.895e-05, -0.7053, 0.7089, 0.4325, -0.3634, 0.8251, 0.4175, -0.3494, 0.8388, -1.98e-05, 0.9998, -0.01963, -2.503e-05, 0.9999, -0.01056, -3.082e-05, 0.6994, -0.7147, 0.468, 0.4224, -0.7762, 0.747, 0.6645, -0.02007, 0.4175, -0.3494, 0.8388, 0.4325, -0.3634, 0.8251, 0.3905, 0.3653, 0.845, 0.3333, 0.3144, 0.8889, 0.5114, -0.393, -0.7642, 0.4325, -0.3634, 0.8251, 3.469e-05, -0.7053, 0.7089, 1.693e-05, -0.695, -0.719, 0.4901, 0.4571, -0.7423, 0.3905, 0.3653, 0.845, 0.4325, -0.3635, 0.8251, 0.5114, -0.393, -0.7642, -4.582e-06, 0.7572, -0.6531, 1.93e-06, 0.6492, 0.7606, 0.3905, 0.3653, 0.845, 0.4901, 0.4569, -0.7423, 0.468, 0.4224, -0.7762, 0.4901, 0.4569, -0.7423, 0.5114, -0.393, -0.7642, 0.5073, -0.3903, -0.7683, 0.5073, -0.3903, -0.7683, 0.5114, -0.393, -0.7642, -3.713e-05, -0.695, -0.719, -2.615e-05, -0.7093, -0.7049, 0.3332, 0.3144, 0.8889, 0.3905, 0.3653, 0.845, -4.634e-05, 0.6493, 0.7606, 3.226e-05, 0.5524, 0.8336, 0.5512, -0.1411, 0.8224, 0.6536, 0.7435, -0.1419, 0.9386, 0.1027, -0.3293, 0.6414, -0.4866, 0.5932, -1.159e-05, -0.7846, 0.62, 5.504e-06, -0.7624, 0.6471, -0.4671, -0.4575, 0.7566, -0.3968, -0.5058, 0.766, 0.9841, -0.01347, 0.1769, 0.9156, 0.08039, 0.394, 0.7841, -0.1956, 0.589, 0.9727, -0.1446, 0.1813, 0.6414, -0.4866, 0.5931, 0.9386, 0.1028, -0.3293, -1.571e-05, -0.4531, -0.8915, -1.791e-05, -0.7998, 0.6003, 0.7952, -0.5993, 0.09265, -2.003e-05, -0.5125, 0.8587, -1.791e-05, 0.9902, -0.1398, 0.6535, 0.7435, -0.1419, 0.5512, -0.1411, 0.8224, 0.981, 0.1463, -0.1275, 0.7891, -0.6022, -0.1214, 0.777, -0.1396, -0.6138, 0.9386, 0.1027, -0.3293, 0.4572, -0.06615, 0.8869, 0.7481, 0.008845, 0.6635, 0.6487, -0.56, 0.5153, 0.3421, -0.3584, 0.8687, 0.4572, -0.06622, 0.8869, 0.3341, 0.2341, 0.913, 0.7481, 0.008857, 0.6635, 0.9764, 0.1988, -0.0841, 0.9396, 0.179, -0.2916, 0.6344, 0.7718, -0.04335, 0.6723, 0.7376, -0.06341, 0.09954, 0.992, -0.07762, 0.7616, 0.6402, -0.1006, 0.7486, 0.6575, -0.08522, 0.1189, 0.9872, -0.106, -5.066e-07, 0.3231, 0.9464, -7.652e-06, 0.6692, 0.7431, 0.3341, 0.234, 0.913, 0.3421, -0.3583, 0.8687, 0.6487, -0.56, 0.5153, 6.139e-06, -0.7456, 0.6664, -2.953e-05, -0.5253, 0.8509, 1.621e-05, -0.9978, -0.06686, 4.47e-05, -0.3266, -0.9452, 0.777, -0.1395, -0.6138, 0.7891, -0.6021, -0.1215, 2.455e-05, 0.3438, -0.9391, 0.9386, 0.1027, -0.3293, 0.777, -0.1396, -0.6139, 6.974e-06, -0.3267, -0.9451, -4.292e-06, -0.4531, -0.8915, 1.559e-05, 0.01184, 0.9999, 0.7481, 0.008883, 0.6635, 0.3341, 0.234, 0.913, 2.658e-05, 0.6692, 0.7431, -4.855e-05, 0.01185, 0.9999, 2.762e-05, -0.7456, 0.6664, 0.6487, -0.56, 0.5153, 0.7481, 0.008869, 0.6635, 1.678e-06, -0.9978, -0.06682, 0.7891, -0.6021, -0.1214, -7.093e-06, -0.9998, 0.02095, 0.4868, 0.4812, -0.729, 0.3909, 0.3986, -0.8297, 0.3661, -0.2397, -0.8992, 0.4576, -0.3439, -0.8199, 0.01335, 0.9916, 0.1285, 0.008121, 0.3028, 0.953, -0.1326, -0.012, 0.9911, 0.9227, 0.06058, 0.3808, 0.9216, 0.3804, 0.07783, -0.0005107, 0.6036, -0.7973, -0.0003622, 0.9933, 0.1153, 0.9134, 0.399, 0.0806, 0.3823, 0.3099, -0.8705, 0.4127, -0.334, -0.8474, 0.9085, -0.4095, 0.08373, 0.02289, -0.9992, 0.0319, 0.02893, -0.5412, -0.8404, 0.3834, 0.358, -0.8514, 0.9122, 0.4012, 0.08283, 0.8983, -0.4344, 0.06671, 0.3792, -0.278, -0.8826, 0.9178, 0.0744, 0.3901, -0.117, 0.1083, 0.9872, -0.24, -0.1586, 0.9577, 0.8335, -0.2218, 0.506, 0.7735, -0.2615, 0.5774, -0.3346, -0.2442, 0.9102, -0.4671, -0.4575, 0.7566, 0.8487, -0.382, 0.3657, 0.8967, -0.4373, 0.06861, 0.8487, -0.382, 0.3656, -0.4671, -0.4575, 0.7566, 1.469e-05, -0.7624, 0.6472, 1.266e-05, -0.9998, 0.02093, 0.4867, -0.422, -0.7649, 0.4448, -0.3523, -0.8234, 0.05678, -0.559, -0.8272, 0.03541, -0.6562, -0.7538, -0.005088, 0.7936, -0.6084, 4.699e-05, 0.6087, -0.7934, 0.3838, 0.3156, -0.8678, 0.4957, 0.427, -0.7563, 0.6414, -0.4867, 0.5932, -0.3346, -0.2442, 0.9102, -0.1767, 0.01876, 0.9841, 0.5512, -0.1411, 0.8224, 0.9731, -0.139, 0.1835, 0.7734, -0.2615, 0.5774, 0.8487, -0.382, 0.3657, 0.9569, -0.2173, 0.1928, -0.398, -0.5071, 0.7645, -0.4671, -0.4575, 0.7566, -0.3346, -0.2442, 0.9102, 0.6414, -0.4866, 0.5932, -0.4668, -0.8844, 0.003157, -0.4531, 0.855, -0.2524, -0.6021, -0.3792, 0.7026, -0.4789, 0.5886, -0.6513, -0.7245, -0.08743, -0.6837, 0.8531, 0.5019, 0.1427, -0.9626, 0.271, -0.006535, 0.3722, 0.6102, 0.6994, 0.8434, -0.5361, -0.03454, 0.489, -0.6851, 0.5399, -0.4078, -0.8953, 0.1791, 0.7088, -0.6817, -0.1813, -0.514, 0.4515, -0.7294, -0.7429, 0.3534, 0.5684, 0.7083, 0.3261, -0.6261, 0.6769, 0.3383, -0.6538, 0.6907, -0.6446, 0.3277, -0.7132, 0.6852, 0.1479, 1.144e-05, 0.8624, 0.5063, -4.987e-05, -0.3053, 0.9523, 0.7952, -0.5992, 0.09266, 0.8434, -0.5361, -0.03457, 7.536e-06, -0.9999, 0.01284, 0.6414, -0.4866, 0.5931, 0.7088, -0.6817, -0.1813, 0.8434, -0.5361, -0.03457, 0.7952, -0.5993, 0.09266, 0.981, 0.1463, -0.1275, 0.8278, 0.07068, -0.5565, 0.6157, -0.3958, -0.6813, 0.7891, -0.6021, -0.1215, -3.088e-05, -0.9998, 0.02089, 0.7891, -0.6021, -0.1215, 0.6158, -0.3958, -0.6813, 1.705e-05, -0.6571, -0.7538, 0.01231, 0.9219, -0.3871, 0.0489, 0.7363, -0.6749, 0.688, 0.2649, -0.6756, 0.718, 0.6257, -0.3048, 0.963, 0.1845, -0.1963, 0.7053, 0.6454, -0.2932, 0.6326, 0.256, -0.731, 0.8061, 0.09597, -0.584, 0.7553, 0.1042, -0.647, 0.813, 0.09283, -0.5748, 0.5974, -0.4429, -0.6685, 0.5238, -0.3768, -0.7639, 0.1319, 0.5345, 0.8348, 0.2502, 0.4309, 0.867, 0.0258, 0.567, 0.8233, 0.06435, 0.4496, 0.8909, 0.1848, 0.6732, -0.716, 0.4131, 0.6808, -0.6049, 0.7439, 0.03225, -0.6676, 0.7096, 0.03575, -0.7037, 0.3539, -0.3698, 0.8591, 0.3855, -0.3765, 0.8424, 0.4726, -0.0796, 0.8777, 0.4754, -0.06778, 0.8772, 0.8761, 0.06334, -0.478, 0.456, -0.07672, 0.8867, 0.3697, -0.3693, 0.8526, 0.6708, -0.4652, -0.5775, 0.8762, 0.04015, -0.4802, 0.6623, 0.5968, -0.4529, 0.3243, 0.2034, 0.9238, 0.4555, -0.08459, 0.8862, -0.08137, 0.8872, -0.4541, -0.0398, 0.3877, 0.9209, 0.2894, 0.2385, 0.927, 0.5924, 0.6709, -0.4461, 0.6708, -0.4652, -0.5776, 0.3697, -0.3692, 0.8526, -3.234e-05, -0.5494, 0.8356, 6.048e-05, -0.7674, -0.6412, 0.569, -0.3118, -0.761, 0.6308, -0.3875, -0.6723, -0.04319, -0.6882, -0.7242, -0.05424, -0.5614, -0.8258, -0.07717, 0.7143, -0.6956, -0.09084, 0.753, -0.6518, 0.4761, 0.6235, -0.6201, 0.3205, 0.6219, -0.7145, 0.004954, -0.5363, 0.844, 0.005487, -0.5617, 0.8273, 0.3727, -0.3823, 0.8455, 0.3428, -0.3753, 0.8612, 0.5451, -0.02442, 0.838, 0.5925, -0.03603, 0.8048, 0.3539, 0.3399, 0.8714, 0.2043, 0.5176, 0.8309, -0.9571, -0.2589, -0.1305, 0.4034, -0.8984, 0.1734, -0.58, 0.1547, 0.7998, -0.04246, 0.9601, -0.2766, 0.1675, -0.9523, 0.2551, -0.4926, -0.8683, 0.0581, -0.2003, -0.9739, 0.1066, 0.2495, -0.9323, -0.2618, -0.5835, 0.156, 0.797, 0.4096, -0.8958, 0.1724, 0.4549, -0.8295, 0.324, 0.02413, 0.6393, 0.7686, 0.1094, -0.7907, 0.6024, 0.198, -0.664, 0.7211, 0.06858, -0.8517, 0.5195, -0.1596, -0.8242, 0.5434, -0.5886, 0.1565, 0.7931, 0.2633, -0.9292, -0.2593, -0.4929, -0.8635, 0.1071, -0.2261, -0.944, 0.2404, -0.01362, -0.9808, 0.1943, 0.1478, -0.9869, 0.06403, -0.1116, -0.862, 0.4945, 0.5395, -0.7068, 0.4576, 0.2092, -0.6608, 0.7208, -0.04071, 0.1046, 0.9937, -0.08576, -0.2084, 0.9743, 0.1924, -0.9338, 0.3017, 0.2854, -0.7837, 0.5518, 0.08998, 0.6448, 0.759, 0.7027, 0.275, 0.6562, -0.04699, -0.9391, 0.3403, 0.8763, -0.4543, -0.1603, 0.6119, -0.7553, 0.2349, 0.6262, -0.7382, 0.2508, 0.8794, -0.454, -0.1436, -0.7142, -0.6411, -0.2807, -0.01071, 0.6574, 0.7535, 0.9024, -0.4061, -0.1439, 0.03444, -0.9322, 0.3602, -0.03163, 0.6691, 0.7425, -0.673, -0.6893, -0.2683, -0.1563, 0.734, 0.661, -0.2246, -0.8672, 0.4444, 0.07343, -0.6926, 0.7176, 0.6646, 0.3406, 0.6651, 0.04579, 0.6647, 0.7457, 0.9239, 0.381, 0.03543, -0.02472, 0.9925, -0.1199, 0.7425, -0.3298, -0.5831, -0.8499, 0.5166, 0.1037, 0.3696, -0.8849, 0.2833, -0.7226, -0.3883, -0.5719, -0.7156, -0.08544, 0.6932, -0.9998, 0.02044, -0.008925, 0.3207, -0.5395, 0.7785, -0.6622, 0.5229, 0.5367, -0.9993, 0.01596, -0.03512, -0.8669, -0.4055, 0.2899, 0.7413, 0.5149, 0.4305, -0.9951, 0.01454, -0.09731, -0.04656, 0.3683, 0.9285, 0.01271, 0.9923, -0.1228, 0.5831, 0.8107, 0.05241, 0.6755, 0.3048, 0.6714, 0.291, 0.9529, 0.08495, 0.06966, 0.766, 0.639, 0.6735, 0.7338, 0.08923, 0.7111, 0.3095, 0.6313, 0.622, 0.783, -0.003331, 0.04242, 0.8253, 0.5632, -0.6266, -0.5764, 0.5246, -0.9189, 0.002557, -0.3945, -0.5016, -0.6945, 0.5159, 0.9193, 0.3446, 0.1901, -0.5815, 0.5808, -0.5697, 0.09321, 0.8837, 0.4587, 0.2536, 0.9638, 0.08247, 0.6348, 0.7682, 0.08333, 0.7311, 0.5892, 0.344, -0.03079, 0.1173, 0.9926, 0.7023, 0.2968, 0.6471, 0.02505, 0.8109, 0.5846, -0.9775, 0.07292, -0.1979, 0.6706, 0.6291, 0.3932, 0.5922, 0.7946, 0.1336, 0.5649, -0.4566, 0.6873, -0.8297, -0.3185, 0.4584, -0.1748, 0.6144, 0.7694, -0.04386, 0.3943, -0.9179, 0.9463, 0.3138, 0.07738, 0.948, -0.2968, -0.1152, -0.9512, -0.2856, 0.1171, 0.2746, 0.5629, -0.7796, 0.9504, 0.3106, 0.01449, 0.3362, -0.7271, 0.5986, 0.6685, 0.6897, 0.2781, 0.9084, -0.4137, -0.06061, 0.7095, 0.7046, -0.0107, 0.1704, 0.9366, -0.3062, -0.6217, 0.771, -0.1379, 0.2366, 0.9698, -0.05998, 0.7063, 0.6892, -0.1618, 0.2755, 0.7511, -0.6, 0.1553, 0.9879, 0.001778, 0.9742, -0.2258, -0.007013, 0.2243, 0.8109, -0.5405, 0.6206, 0.6778, -0.3943, 0.2387, 0.7985, -0.5527, 0.6026, 0.7885, -0.1229, 0.6289, 0.6339, -0.4502, 0.6682, 0.7383, -0.09199, 0.9252, -0.3709, -0.08012, 0.6584, 0.5871, -0.471, 0.07243, 0.9966, -0.03997, 0.06318, 0.9728, 0.223, 0.2075, 0.978, 0.02077, 0.1147, 0.9358, 0.3334, 0.7058, 0.6545, 0.2712, 0.2357, 0.9631, 0.13, 0.7491, 0.6609, -0.04581, 0.1981, 0.9709, 0.1344, 0.7148, 0.6495, 0.2591, -0.5616, 0.8042, -0.1944, 0.07625, 0.9968, 0.02343, 0.2185, 0.9754, 0.02877, 0.314, 0.9488, 0.03322, 0.3707, 0.7949, -0.4803, 0.4164, 0.8573, -0.3027, -0.7227, 0.6574, -0.2133, -0.006032, 0.998, 0.06237, 0.1385, 0.9543, -0.2648, -0.03393, 0.9619, -0.2711, -0.5707, 0.1656, 0.8043, -0.5849, 0.809, 0.05735, -0.29, 0.9531, 0.08675, -0.6746, 0.732, 0.09584, -0.06893, 0.7653, 0.64, -0.6054, 0.179, 0.7755, -0.04149, 0.8244, 0.5645, -0.6239, 0.7815, 0.003855, 0.6422, -0.5608, 0.5225, 0.6062, 0.6619, -0.4409, -0.9235, 0.3387, 0.1802, 0.5864, -0.6495, 0.484, 0.9374, 0.0626, -0.3425, -0.08967, 0.8857, 0.4554, -0.7379, 0.6105, 0.2875, -0.6363, 0.7663, 0.08885, -0.2527, 0.964, 0.08315, -0.05839, 0.1164, 0.9915, -0.02512, 0.8113, 0.584, -0.5926, 0.1687, 0.7877, 0.9773, 0.07285, -0.1987, -0.5943, 0.7921, 0.1391, -0.6774, 0.6531, 0.3385, -0.5702, -0.4531, 0.6852, 0.1748, 0.4887, 0.8548, 0.8325, -0.3102, 0.4591, 0.06396, 0.5268, -0.8476, -0.9478, -0.2975, -0.1152, -0.9464, 0.3138, 0.07612, 0.9675, -0.226, 0.1134, -0.153, -0.7815, 0.6048, -0.9669, 0.2518, 0.04105, -0.3163, 0.5398, -0.7801, -0.6479, 0.7241, 0.2364, -0.699, 0.7146, -0.02689, -0.9439, -0.308, -0.1193, -0.338, 0.897, -0.2847, -0.2368, 0.9697, -0.06053, 0.6272, 0.7668, -0.1365, -0.7202, 0.6649, -0.1984, -0.1784, 0.9837, -0.02103, -0.4309, 0.7104, -0.5565, -0.9942, -0.1054, -0.02051, -0.6207, 0.7029, -0.3474, -0.3237, 0.7977, -0.5088, -0.3757, 0.79, -0.4844, -0.6583, 0.6562, -0.3688, -0.6007, 0.7852, -0.1507, -0.6437, 0.756, -0.1184, -0.6754, 0.6195, -0.4001, -0.9617, -0.2507, -0.111, -0.06639, 0.9971, -0.0379, -0.238, 0.9713, 0.001813, -0.06279, 0.9731, 0.2215, -0.1118, 0.9374, 0.3297, -0.2614, 0.9593, 0.1066, -0.713, 0.6677, 0.2141, -0.7679, 0.6365, -0.07194, -0.721, 0.6612, 0.2072, -0.2272, 0.9672, 0.1133, 0.5643, 0.8026, -0.1935, -0.2468, 0.9691, 0.002923, -0.07007, 0.9973, 0.02321, -0.3374, 0.9413, 0.007267, -0.4164, 0.8573, -0.3027, -0.5144, 0.7231, -0.4611, 0.7291, 0.6511, -0.211, -0.1364, 0.9545, -0.2651, -0.01518, 0.9993, 0.03542, -0.04665, 0.1096, 0.9929, -0.5884, 0.1651, 0.7915, -0.4957, -0.8596, 0.1236, 0.1632, -0.9386, 0.3038, -0.06985, -0.2053, 0.9762, -0.04214, 0.949, -0.3126, 0.4917, -0.8141, -0.309, -0.9191, -0.06195, -0.3892, -0.5797, 0.1502, 0.8009, 0.4061, -0.8971, 0.1742, 0.5021, -0.809, -0.3057, -0.05288, 0.9595, -0.2767, 0.4917, -0.8141, -0.309, -0.9586, -0.2559, -0.1253, -0.919, -0.06192, -0.3893, -0.9586, -0.2559, -0.1253, -0.04215, 0.949, -0.3124, -0.919, -0.06193, -0.3893, -0.9586, -0.2559, -0.1253, 0.4917, -0.8141, -0.309, 0.4062, -0.8961, 0.1789, -0.5063, -0.8544, 0.1166, 0.2446, -0.9361, -0.2526, 0.1532, -0.9365, 0.3153, 0.1648, -0.9246, 0.3435, 0.2707, -0.9291, -0.2521, 0.2933, -0.8994, -0.3241, 0.3231, -0.7882, 0.5238, 0.1745, -0.7598, 0.6262, 0.2178, -0.9435, -0.2496, 0.1647, -0.9697, -0.1804, 0.06269, -0.9972, 0.03997, 0.5261, -0.7751, 0.3499, 0.2231, -0.9184, -0.3267, 0.1833, -0.9591, -0.2155, -0.736, -0.5807, -0.348, 0.5784, -0.7942, 0.186, 0.119, -0.9846, -0.1281, 0.4917, -0.8141, -0.309, 0.2446, -0.9361, -0.2526, 0.4062, -0.8961, 0.179, -0.09816, 0.1598, -0.9823, 0.9939, -0.07995, -0.07604, -0.1484, -0.9855, -0.08186, 0.8272, 0.558, -0.0656, 0.9426, 0.3255, -0.07472, 0.2577, -0.9611, -0.09931, 0.978, -0.2081, 0.01311, 0.9359, -0.3481, -0.0545, 0.9643, -0.2534, -0.07645, 0.8219, 0.355, 0.4454, 0.9643, 0.2606, -0.04826, 0.9325, 0.3546, -0.06837, -0.6869, 0.7261, -0.03081, 0.1136, 0.4509, 0.8853, 0.2307, 0.9689, 0.08949, 0.289, 0.5792, -0.7622, 0.07062, 0.5554, 0.8286, 0.09036, 0.9957, -0.0205, -0.8055, 0.2446, 0.5398, -0.6596, 0.6804, -0.3193, -0.9697, 0.2404, -0.04274, -0.9613, -0.2617, -0.08648, -0.927, 0.2999, -0.2251, -0.9558, -0.285, -0.0725, -0.8761, -0.3504, -0.3311, -0.8761, -0.3504, -0.3311, -0.8761, -0.3504, -0.3311, -0.8761, -0.3504, -0.3311, 0.0, 0.9758, 0.2186, 0.0, 0.9758, 0.2186, 0.0, 0.9758, 0.2186, 0.0, 0.9758, 0.2186, 0.0, 0.8793, 0.4763, 0.0, 0.8793, 0.4763, 0.0, 0.8793, 0.4763, 0.0, 0.8793, 0.4763, -0.8761, 0.3504, -0.3311, -0.8761, 0.3504, -0.3311, -0.8761, 0.3504, -0.3311, -0.8761, 0.3504, -0.3311, -0.3504, 0.8761, -0.3311, -0.3504, 0.8761, -0.3311, -0.3504, 0.8761, -0.3311, -0.3504, 0.8761, -0.3311, -5.472e-08, 0.0, -1.0, -5.472e-08, 0.0, -1.0, -5.472e-08, 0.0, -1.0, -5.472e-08, 0.0, -1.0, 0.0, 0.0, 1.0, 0.0, 0.0, 1.0, 0.0, 0.0, 1.0, 0.0, 0.0, 1.0, 0.3504, 0.8761, -0.3311, 0.3504, 0.8761, -0.3311, 0.3504, 0.8761, -0.3311, 0.3504, 0.8761, -0.3311, 0.8761, 0.3504, -0.3311, 0.8761, 0.3504, -0.3311, 0.8761, 0.3504, -0.3311, 0.8761, 0.3504, -0.3311, 1.0, 0.0, 0.0, 1.0, 0.0, 0.0, 1.0, 0.0, 0.0, 1.0, 0.0, 0.0, 1.649e-08, -1.0, 0.0, 1.649e-08, -1.0, 0.0, 1.649e-08, -1.0, 0.0, 1.649e-08, -1.0, 0.0, 0.8761, -0.3504, -0.3311, 0.8761, -0.3504, -0.3311, 0.8761, -0.3504, -0.3311, 0.8761, -0.3504, -0.3311, 0.3504, -0.8761, -0.3311, 0.3504, -0.8761, -0.3311, 0.3504, -0.8761, -0.3311, 0.3504, -0.8761, -0.3311, -1.0, 0.0, 0.0, -1.0, 0.0, 0.0, -1.0, 0.0, 0.0, -1.0, 0.0, 0.0, 0.0, 1.0, 0.0, 0.0, 1.0, 0.0, 0.0, 1.0, 0.0, 0.0, 1.0, 0.0, -0.3504, -0.8761, -0.3311, -0.3504, -0.8761, -0.3311, -0.3504, -0.8761, -0.3311, -0.3504, -0.8761, -0.3311, -0.3632, 0.3632, -0.858, -0.3632, 0.3632, -0.858, -0.3632, 0.3632, -0.858, -0.3632, 0.3632, -0.858, 0.3632, 0.3632, -0.858, 0.3632, 0.3632, -0.858, 0.3632, 0.3632, -0.858, 0.3632, 0.3632, -0.858, 0.3632, -0.3632, -0.858, 0.3632, -0.3632, -0.858, 0.3632, -0.3632, -0.858, 0.3632, -0.3632, -0.858, -0.3632, -0.3632, -0.858, -0.3632, -0.3632, -0.858, -0.3632, -0.3632, -0.858, -0.3632, -0.3632, -0.858, 0.0, -0.4118, -0.9113, 0.0, -0.4118, -0.9113, 0.0, -0.4118, -0.9113, 0.0, -0.4118, -0.9113, 0.0, 0.7327, -0.6806, 0.0, 0.7327, -0.6806, 0.0, 0.7327, -0.6806, 0.0, 0.7327, -0.6806, 0.9977, 0.0, 0.06815, 0.9977, 0.0, 0.06815, 0.9977, 0.0, 0.06815, 0.9977, 0.0, 0.06815, 1.0, 0.0, -1.139e-07, 1.0, 0.0, -1.139e-07, 1.0, 0.0, -1.139e-07, 1.0, 0.0, -1.139e-07, 0.0, -0.9758, -0.2186, 0.0, -0.9758, -0.2186, 0.0, -0.9758, -0.2186, 0.0, -0.9758, -0.2186, 0.0, -0.8891, -0.4578, 0.0, -0.8891, -0.4578, 0.0, -0.8891, -0.4578, 0.0, -0.8891, -0.4578, 0.0, 0.3598, 0.933, 0.0, 0.3598, 0.933, 0.0, 0.3598, 0.933, 0.0, 0.3598, 0.933, 0.0, -0.7423, 0.6701, 0.0, -0.7423, 0.6701, 0.0, -0.7423, 0.6701, 0.0, -0.7423, 0.6701, 0.9976, -0.03596, -0.05864, 0.9976, -0.03596, -0.05864, 0.9976, -0.03596, -0.05864, 0.9976, -0.03596, -0.05864, 0.9954, -0.09436, -0.01775, 0.9954, -0.09436, -0.01775, 0.9954, -0.09436, -0.01775, -0.9954, -0.09436, -0.01775, -0.9954, -0.09436, -0.01775, -0.9954, -0.09436, -0.01775, -0.9976, -0.03596, -0.05864, -0.9976, -0.03596, -0.05864, -0.9976, -0.03596, -0.05864, -0.9976, -0.03596, -0.05864, -0.9977, 0.0, 0.06816, -0.9977, 0.0, 0.06816, -0.9977, 0.0, 0.06816, -0.9977, 0.0, 0.06816, -1.0, 0.0, 1.139e-07, -1.0, 0.0, 1.139e-07, -1.0, 0.0, 1.139e-07, -1.0, 0.0, 1.139e-07, 1.581e-07, 0.0, 1.0, 1.581e-07, 0.0, 1.0, 1.581e-07, 0.0, 1.0, 1.581e-07, 0.0, 1.0, 1.581e-07, 0.0, 1.0, 1.581e-07, 0.0, 1.0, 1.581e-07, 0.0, 1.0, 1.581e-07, 0.0, 1.0, 0.4466, -0.8793, 0.1655, 0.4466, -0.8793, 0.1655, 0.4466, -0.8793, 0.1655, 0.4466, -0.8793, 0.1655, -0.4834, -0.8576, 0.1759, -0.4834, -0.8576, 0.1759, -0.4834, -0.8576, 0.1759, -0.4834, -0.8576, 0.1759, 0.0, -0.9763, 0.2164, 0.0, -0.9763, 0.2164, 0.0, -0.9763, 0.2164, 0.0, -0.8, -0.6, 0.0, -0.8, -0.6, -0.4542, 0.8593, -0.2354])] * 3)])

# ---- objects
ob_body = bpy.data.objects.new('Body', me_cube_001)

# ---- transforms, parenting, visibility, modifiers, constraints
ob_body.location = (0.0, -0.01271, -7.833)
ob_body.lineart.crease_threshold = 0.0

# ---- collection membership
col_collection_1.objects.link(ob_body)

# ---- scene / render settings (as saved in the file)
scene.frame_start = 1; scene.frame_end = 250; scene.frame_set(143)
scene.render.engine = 'CYCLES'
scene.render.resolution_percentage = 50
scene.render.dither_intensity = 0.0
scene.cycles.use_denoising = False
scene.cycles.samples = 128
scene.cycles.sampling_pattern = 'TABULATED_SOBOL'
scene.cycles.use_adaptive_sampling = False
scene.cycles.use_light_tree = False
scene.cycles.blur_glossy = 0.0
scene.cycles.sample_clamp_indirect = 0.0
scene.view_settings.view_transform = 'Standard'
bpy.context.view_layer.update()

# ---- added for rendering (the .blend has no active camera and no usable light): camera, sun
cam_auto = bpy.data.cameras.new('AutoCamera')
cam_auto.lens = 50.0
cam_auto.sensor_width = 36.0
cam_auto.clip_end = 1000.0
ob_auto_camera = bpy.data.objects.new('AutoCamera', cam_auto)
scene.collection.objects.link(ob_auto_camera)
ob_auto_camera.location = (16.5105, -20.0423, 13.1603)
ob_auto_camera.rotation_euler = (1.09748, -7.21219e-08, 0.694738)
scene.camera = ob_auto_camera
light_auto_sun = bpy.data.lights.new('AutoSun', 'SUN')
light_auto_sun.energy = 3.0
light_auto_sun.angle = 0.0523599
ob_auto_sun = bpy.data.objects.new('AutoSun', light_auto_sun)
scene.collection.objects.link(ob_auto_sun)
ob_auto_sun.rotation_euler = (0.872665, 0.174533, 0.523599)
bpy.context.view_layer.update()
